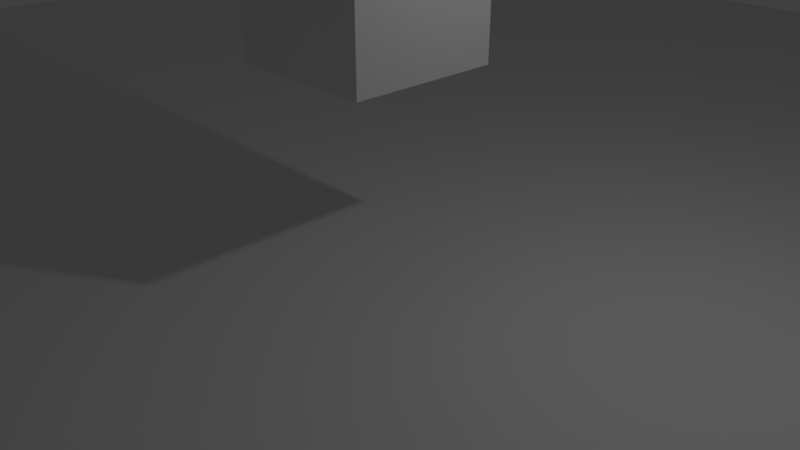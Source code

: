 # Source: GnarBossLogic.blend  (saved by Blender 2.79.0; exported with 4.5.12 LTS)
import bpy
from mathutils import Matrix  # noqa: F401  (used for matrix-valued properties, if any)

bpy.ops.wm.read_factory_settings(use_empty=True)
scene = bpy.context.scene
scene.name = 'Scene'

# ---- collections
col_collection_1 = bpy.data.collections.new('Collection 1'); scene.collection.children.link(col_collection_1)
col_collection_2 = bpy.data.collections.new('Collection 2'); scene.collection.children.link(col_collection_2)
col_collection_2.hide_render = True
col_collection_2.hide_viewport = True

# ---- images (referenced by path relative to the original .blend; pixels are not part of the script)
import os
ASSET_DIR = os.environ.get("B2B_ASSET_DIR", "")  # directory of the original .blend (textures are referenced by path, not embedded)
HERE = os.path.dirname(os.path.abspath(__file__))  # packed textures are extracted next to this script under _unpacked/

def load_image(name, relpath, width, height, colorspace="sRGB"):
    """Load a texture the original file referenced (path relative to the .blend, or extracted next to this script)."""
    p = next((c for c in (os.path.join(HERE, relpath), os.path.join(ASSET_DIR, relpath)) if relpath and os.path.exists(c)), "")
    if p:
        img = bpy.data.images.load(p, check_existing=True)
        img.name = name
    else:  # same state as the original file: an image datablock whose file is absent (Cycles renders it pink)
        img = bpy.data.images.new(name, width, height)
        img.source = "FILE"
        img.filepath = "//" + (relpath or name)
    img.colorspace_settings.name = colorspace
    return img
img_narwhal_full_body_color_uv_png_001 = load_image('narwhal_full_body_COLOR_uv.png.001', 'narwhal_full_body_COLOR_uv.png', 1024, 1024, 'sRGB')

# ---- materials (node trees are filled in below, after node groups)
mat_narwhal_face_001 = bpy.data.materials.new('narwhal_face.001')
mat_narwhal_face_001.alpha_threshold = 0.0
mat_narwhal_face_001.use_transparent_shadow = False
mat_narwhal_face_001.roughness = 0.5
mat_material_001 = bpy.data.materials.new('Material.001')
mat_material_001.alpha_threshold = 0.0
mat_material_001.use_transparent_shadow = False
mat_material_001.roughness = 0.5

# ---- material node trees
mat_narwhal_face_001.use_nodes = True; mat_narwhal_face_001.node_tree.nodes.clear()
_N = mat_narwhal_face_001.node_tree.nodes; _L = mat_narwhal_face_001.node_tree.links
n0 = _N.new('ShaderNodeOutputMaterial'); n0.name = 'Material Output'; n0.location = (300, 300)
n1 = _N.new('ShaderNodeTexImage'); n1.name = 'Image Texture'; n1.location = (-171, 361)
n1.width = 140
n1.image = img_narwhal_full_body_color_uv_png_001
n2 = _N.new('ShaderNodeBsdfDiffuse'); n2.name = 'Diffuse BSDF'; n2.location = (68, 329)
_L.new(n1.outputs[0], n2.inputs[0])
_L.new(n2.outputs[0], n0.inputs[0])
n0.is_active_output = True

# ---- world
world_world = bpy.data.worlds.new('World'); scene.world = world_world
world_world.color = (0.05088, 0.05088, 0.05088)
world_world.use_sun_shadow = False
world_world.sun_shadow_jitter_overblur = 0.0
world_world.cycles.sampling_method = 'MANUAL'

# ---- cameras
cam_camera = bpy.data.cameras.new('Camera')
cam_camera.clip_end = 100.0
cam_camera.lens = 35.0
cam_camera.sensor_width = 32.0
cam_camera.sensor_height = 18.0
cam_camera.ortho_scale = 7.314
cam_camera.dof.focus_distance = 0.0
cam_camera.dof.aperture_fstop = 128.0

# ---- lights
light_lamp = bpy.data.lights.new('Lamp', 'POINT')
light_lamp.transmission_factor = 0.0
light_lamp.cutoff_distance = 30.0
light_lamp.energy = 100.0
light_lamp.shadow_buffer_clip_start = 1.001
light_lamp.shadow_soft_size = 0.1
light_lamp.shadow_maximum_resolution = 0.006
light_lamp.use_absolute_resolution = True

# ---- meshes
me_cube = bpy.data.meshes.new('Cube')
me_cube.from_pydata([(-1.0, -1.0, -1.0), (-1.0, -1.0, 1.0), (-1.0, 1.0, -1.0), (-1.0, 1.0, 1.0), (1.0, -1.0, -1.0), (1.0, -1.0, 1.0), (1.0, 1.0, -1.0), (1.0, 1.0, 1.0)], [], [(0, 1, 3, 2), (2, 3, 7, 6), (6, 7, 5, 4), (4, 5, 1, 0), (2, 6, 4, 0), (7, 3, 1, 5)])
me_cube.use_remesh_preserve_volume = False
me_cube.use_remesh_preserve_attributes = False
me_cube.use_mirror_vertex_groups = False
me_cube.update()
me_plane = bpy.data.meshes.new('Plane')
me_plane.from_pydata([(-1.0, -1.0, 0.0), (1.0, -1.0, 0.0), (-1.0, 1.0, 0.0), (1.0, 1.0, 0.0)], [], [(0, 1, 3, 2)])
me_plane.use_remesh_preserve_volume = False
me_plane.use_remesh_preserve_attributes = False
me_plane.use_mirror_vertex_groups = False
me_plane.update()
me_plane_002 = bpy.data.meshes.new('Plane.002')
me_plane_002.from_pydata([(-2.558, -5.625, -2.285), (-1.035e-06, 17.53, 3.175), (-1.77e-06, 37.21, 5.433), (1.413e-06, -0.9574, -4.336), (-6.011e-07, -19.33, 1.845), (1.817e-07, -19.33, -0.5576), (-4.385e-07, -15.86, 1.346), (9.796e-07, -16.03, -3.006), (-3.859e-07, -13.58, 1.184), (1.19e-06, -13.8, -3.652), (-6.42e-07, -12.03, 1.97), (1.263e-06, -12.2, -3.876), (-1.079e-06, -9.587, 3.312), (1.38e-06, -9.799, -4.234), (-1.467e-06, -7.714, 4.502), (-1.646e-06, -5.658, 5.052), (1.41e-06, -5.639, -4.328), (-1.762e-06, -3.382, 5.407), (1.427e-06, -3.337, -4.381), (-1.839e-06, 0.9614, 5.643), (1.432e-06, 1.045, -4.394), (-1.629e-06, 7.554, 4.998), (1.336e-06, 6.516, -4.1), (-1.58e-06, 9.117, 4.848), (1.323e-06, 8.339, -4.06), (-1.503e-06, 10.37, 4.613), (1.186e-06, 10.36, -3.638), (-1.57e-06, 13.0, 4.819), (6.711e-07, 13.17, -2.06), (-1.345e-06, 16.13, 4.127), (7.215e-08, 16.2, -0.2214), (-1.904e-07, 17.75, 0.5844), (-4.933e-07, 18.08, 1.514), (-7.328e-07, 17.67, 2.249), (1.922e-08, 16.57, -0.05897), (-1.149e-06, 17.23, 3.525), (-6.663e-07, 17.72, 2.045), (-6.089e-08, 17.36, 0.1869), (-2.452e-07, 17.83, 0.7524), (-3.509e-07, 17.9, 1.077), (-2.935e-07, 17.82, 0.9008), (-3.2e-07, 17.85, 0.9819), (-6.751e-08, 17.55, 0.2072), (-8.49e-08, 17.67, 0.2606), (-1.359e-07, 17.74, 0.4172), (-5.256e-07, 18.05, 1.613), (-4.711e-07, 18.05, 1.446), (-2.412e-07, 17.79, 0.7402), (-2.164e-07, 17.75, 0.6641), (-3.609e-07, 17.9, 1.108), (-4.245e-07, 17.85, 1.303), (-7.856e-07, 17.71, 2.411), (-1.801e-06, -0.9709, 5.527), (-8.487e-07, 17.67, 2.605), (-0.2337, 17.49, 3.067), (-1.273, 5.827, 4.716), (-1.758e-06, 5.875, 5.395), (-0.5156, 5.86, 5.161), (-3.351, 5.394, -0.9602), (-2.555, 5.301, -2.204), (-1.836, -0.9665, -3.504), (-2.533, -0.9478, -1.953), (-0.9323, -0.9766, 5.409), (-3.408, -1.001, 0.03235), (-1.676, -0.9726, 4.779), (-3.247, -0.995, 1.098), (-2.125, -0.9695, 4.203), (-2.97, -0.9981, 2.091), (-2.452, -0.9807, 3.29), (-3.236, -0.9677, -1.026), (-0.2182, -19.33, 1.801), (-0.409, -19.33, 1.751), (-0.518, -19.33, 1.559), (-0.4529, -19.32, 0.3211), (-0.6323, -19.32, 1.056), (-0.6306, -19.32, 0.7829), (-0.6023, -19.33, 1.36), (-0.3695, -19.33, -0.3179), (-0.4465, -19.32, 0.1055), (-0.5339, -19.32, 0.3714), (-0.2358, -15.92, 1.061), (-0.4681, -15.97, 0.8765), (-0.6215, -16.0, 0.5751), (-0.7704, -16.02, -1.014), (-0.8584, -16.07, 0.2148), (-0.8486, -16.06, -0.145), (-0.7831, -16.02, 0.3938), (-0.4216, -16.04, -2.607), (-0.6121, -16.01, -1.653), (-0.8716, -16.09, -0.5682), (-0.4443, -13.64, 0.9945), (-0.7625, -13.7, 0.6749), (-0.902, -13.64, 0.4042), (-1.028, -13.83, -1.658), (-1.16, -13.81, -0.2372), (-1.147, -13.86, -0.6914), (-1.061, -13.75, -0.00806), (-0.8128, -13.86, -3.263), (-0.998, -13.82, -2.161), (-1.12, -13.85, -1.038), (-0.6126, -12.12, 1.697), (-1.023, -12.12, 1.374), (-1.167, -12.04, 0.8715), (-1.365, -12.26, -1.908), (-1.322, -12.21, -0.259), (-1.355, -12.24, -0.7341), (-1.241, -12.09, 0.3332), (-1.101, -12.29, -3.297), (-1.323, -12.28, -2.448), (-1.379, -12.25, -1.303), (-0.7587, -9.673, 2.989), (-1.15, -9.66, 2.572), (-1.55, -9.669, 2.027), (-2.113, -9.895, -1.459), (-1.861, -9.839, 0.4815), (-1.976, -9.846, -0.1897), (-1.706, -9.734, 1.318), (-1.311, -9.891, -3.462), (-1.876, -9.904, -2.453), (-2.147, -9.879, -0.9609), (-0.9344, -7.772, 4.148), (-1.458, -7.724, 3.688), (-1.762, -7.704, 3.067), (-2.557, -8.009, -1.39), (-2.242, -7.909, 1.191), (-2.477, -7.916, 0.4003), (-1.967, -7.78, 2.205), (-1.461, -7.978, -3.386), (-2.156, -8.105, -2.541), (-2.703, -7.948, -0.5292), (-0.9377, -5.664, 4.834), (-1.63, -5.623, 4.294), (-2.061, -5.597, 3.68), (-3.0, -5.61, -1.229), (-2.599, -5.636, 1.645), (-2.878, -5.616, 0.7943), (-2.296, -5.609, 2.756), (-1.684, -5.639, -3.335), (-3.089, -5.61, -0.1696), (-1.088, -3.395, 5.331), (-1.712, -3.367, 4.65), (-2.214, -3.348, 4.056), (-3.088, -3.348, -1.129), (-2.952, -3.372, 1.929), (-3.202, -3.352, 0.9685), (-2.511, -3.355, 3.125), (-1.746, -3.351, -3.675), (-2.53, -3.362, -2.102), (-3.322, -3.349, -0.05797), (-0.8083, 0.952, 5.499), (-1.516, 0.9502, 4.947), (-1.898, 0.9551, 4.396), (-3.276, 1.048, -1.135), (-2.874, 0.9945, 2.322), (-3.196, 1.012, 1.347), (-2.258, 0.9657, 3.503), (-1.84, 1.07, -3.353), (-2.611, 1.06, -2.329), (-3.481, 1.019, 0.2619), (-0.3979, 7.517, 4.67), (-1.074, 7.541, 4.317), (-1.983, 7.545, 3.807), (-3.114, 7.069, -1.01), (-3.112, 7.383, 2.013), (-3.285, 7.299, 1.112), (-2.396, 7.467, 3.02), (-1.429, 6.614, -3.462), (-2.301, 6.869, -2.3), (-3.383, 7.161, -0.04277), (-0.3014, 9.093, 4.542), (-1.182, 9.063, 4.196), (-2.095, 9.02, 3.698), (-3.263, 8.611, -1.222), (-3.115, 8.874, 1.945), (-3.292, 8.804, 1.134), (-2.543, 8.956, 2.927), (-0.9749, 8.392, -3.504), (-2.574, 8.505, -2.441), (-3.437, 8.716, 0.1452), (-0.2826, 10.37, 4.568), (-1.105, 10.36, 4.26), (-1.949, 10.36, 3.809), (-3.049, 10.36, -0.5447), (-2.741, 10.37, 2.173), (-2.88, 10.37, 1.414), (-2.32, 10.37, 3.093), (-1.626, 10.37, -2.682), (-2.746, 10.37, -1.311), (-3.108, 10.37, 0.5407), (-0.2481, 13.01, 4.624), (-0.9355, 13.03, 4.364), (-1.558, 13.06, 3.997), (-2.569, 13.23, 1.146), (-2.292, 13.15, 2.712), (-2.531, 13.19, 2.192), (-2.02, 13.11, 3.355), (-1.45, 13.3, -0.9102), (-2.469, 13.27, 0.244), (-2.641, 13.21, 1.807), (-0.6718, 16.12, 3.975), (-0.9389, 16.09, 3.964), (-1.237, 16.04, 3.694), (-1.678, 15.82, 1.04), (-1.111, 15.88, 0.3867), (-1.638, 15.76, 2.399), (-0.5334, 17.81, 1.085), (-0.4678, 17.8, 0.9883), (-0.5277, 17.78, 1.107), (-0.6106, 17.61, 0.889), (-0.6294, 17.61, 0.8835), (-0.5521, 17.71, 0.9427), (-0.2458, 17.65, 2.719), (-1.013, 17.49, 1.203), (-1.571, 16.36, 1.567), (-1.263, 17.19, 1.504), (-1.555, 16.63, 1.626), (-0.6824, 17.61, 1.03), (-0.7051, 17.61, 1.037), (-0.6257, 17.68, 0.9823), (-1.665, 15.74, 2.131), (-1.302, 16.96, 1.571), (-1.134, 17.43, 1.304), (-0.8658, 17.51, 1.095), (-1.166, 17.18, 2.211), (-1.159, 17.14, 2.177), (-0.6402, 16.12, -0.1022), (-1.524, 16.54, 2.49), (-1.46, 16.67, 2.869), (-1.397, 17.04, 2.424), (-1.485, 16.88, 2.284), (-1.259, 17.21, 2.152), (-1.258, 17.25, 2.191), (-1.022, 17.28, 2.127), (-1.021, 17.28, 2.12), (-1.119, 17.26, 2.138), (-1.127, 17.26, 2.123), (-0.5571, 17.68, 2.134), (-1.153, 17.11, 2.148), (-1.175, 17.22, 2.252), (-1.169, 17.1, 2.054), (-0.8054, 17.61, 2.355), (-1.043, 17.41, 2.379), (-1.127, 17.32, 1.836), (-0.7512, 17.61, 1.799), (-0.5876, 17.67, 1.964), (-0.656, 17.75, 2.3), (-0.6803, 17.55, 0.6307), (-0.8938, 17.43, 0.8191), (-1.056, 17.42, 1.028), (-0.871, 17.57, 1.311), (-0.4216, 18.05, 1.501), (-0.5637, 17.78, 1.466), (-0.614, 17.62, 1.35), (-0.4482, 17.63, 2.232), (-0.6703, 17.56, 2.093), (-0.618, 17.64, 2.093), (-0.384, 17.65, 2.246), (-0.7265, 16.52, 0.007905), (-1.501, 15.95, 3.225), (-1.576, 15.84, 2.771), (-1.639, 15.75, 1.68), (-1.599, 16.39, 1.953), (-1.577, 16.44, 2.18), (-1.535, 16.89, 2.164), (-1.224, 16.83, 3.312), (-0.9727, 17.09, 3.477), (-0.5782, 17.21, 3.507), (-0.3023, 17.59, 2.897), (-1.207, 17.17, 2.673), (-1.016, 17.41, 2.74), (-0.7264, 17.52, 2.807), (-0.795, 17.06, 0.3534), (-1.084, 16.53, 0.6286), (-1.55, 16.51, 1.067), (-1.568, 16.81, 1.991), (-1.021, 17.28, 2.115), (-1.261, 17.17, 2.12), (-1.135, 17.25, 2.102), (-0.7413, 17.56, 1.007), (-0.6535, 17.69, 1.059), (-0.5131, 17.73, 0.7766), (-0.4404, 17.87, 1.102), (-0.5323, 17.77, 0.9897), (-0.649, 17.65, 0.974), (-0.4552, 17.77, 0.9113), (-0.4033, 17.83, 0.9868), (-1.094, 16.35, 0.4801), (-1.543, 16.34, 1.038), (-0.8453, 17.27, 0.3385), (-1.116, 16.68, 0.6886), (-1.3, 16.72, 1.071), (-0.8177, 17.43, 0.4122), (-0.9906, 17.01, 0.6838), (-1.229, 17.04, 1.053), (-0.7463, 17.53, 0.5086), (-0.9487, 17.34, 0.766), (-1.165, 17.33, 1.045), (-1.015, 17.49, 1.432), (-0.7824, 17.51, 2.214), (-0.9313, 17.42, 2.215), (-1.023, 17.28, 2.135), (-1.018, 17.29, 2.095), (-0.6582, 17.57, 2.049), (-0.6871, 17.55, 2.13), (-0.7952, 17.49, 1.973), (-0.9419, 17.39, 1.995), (-0.7854, 17.57, 2.452), (-0.7711, 17.54, 2.244), (-1.084, 17.46, 2.387), (-0.9656, 17.43, 2.258), (-1.256, 17.32, 2.288), (-1.103, 17.28, 2.155), (-1.274, 17.17, 2.01), (-1.135, 17.27, 2.062), (-1.203, 17.38, 1.618), (-0.9989, 17.42, 1.914), (-0.6414, 17.57, 1.668), (-0.7937, 17.56, 1.931), (-0.6491, 17.59, 2.206), (-0.6304, 17.61, 2.03), (-0.4828, 17.63, 2.419), (-0.3778, 17.69, 2.416), (-0.4373, 17.59, 2.02), (-0.3883, 17.66, 2.029), (-0.5119, 17.71, 1.632), (-0.5444, 17.77, 1.377), (-0.6198, 17.59, 1.553), (-0.4154, 17.99, 1.601), (-0.4228, 17.99, 1.434), (-0.5199, 17.73, 0.7607), (-0.6092, 17.58, 0.7164), (-0.8329, 17.5, 0.8889), (-0.7705, 17.55, 1.012), (-0.9248, 17.48, 1.015), (-0.7928, 17.61, 1.233), (-0.6564, 17.7, 1.078), (-0.6026, 17.65, 1.294), (-0.4507, 17.87, 1.115), (-0.4004, 17.81, 1.295), (-6.156e-07, -19.9, 1.889), (-0.5614, -19.89, 0.389), (-0.4748, -19.9, 0.05079), (-0.3892, -19.89, -0.289), (-0.6363, -19.9, 1.371), (-0.9021, -19.96, 0.7535), (-0.8732, -19.98, 1.045), (-0.503, -19.89, 0.2861), (-0.5461, -19.9, 1.584), (-0.4295, -19.9, 1.79), (-0.1593, -19.91, 1.843), (7.512e-07, -17.73, -2.306), (-0.4119, -17.74, -1.821), (-0.5121, -17.74, -0.9484), (-0.541, -17.73, -0.6771), (-0.6185, -17.73, -0.1779), (-0.6974, -17.72, 0.3352), (-0.6242, -17.71, 0.8099), (-0.5866, -17.71, 1.064), (-0.4922, -17.7, 1.295), (-0.4037, -17.69, 1.404), (-0.2859, -17.69, 1.561), (-5.444e-07, -17.69, 1.671), (1.69e-07, -19.89, -0.5187), (-1.928, -21.01, 1.048), (3.778e-07, -18.78, -1.159), (-0.3202, -18.8, -0.8289), (-0.4097, -18.8, -0.2396), (-0.4249, -18.8, 0.06125), (-0.5086, -18.81, 0.2003), (-0.5949, -18.81, 0.6677), (-0.4983, -18.95, 1.007), (-0.5344, -18.8, 1.326), (-0.4421, -18.82, 1.547), (-0.3353, -18.82, 1.724), (-0.2249, -18.81, 1.811), (-6.117e-07, -18.8, 1.877), (-6.108e-07, -21.0, 1.875), (-0.9267, -21.0, 0.8784), (-0.4599, -21.01, 0.7131), (-1.976, -21.03, 1.53), (-2.845, -21.0, 1.231), (-2.85, -21.0, 1.394), (-1.276, -21.05, 0.9964), (-1.191, -21.1, 1.647), (-0.7012, -20.98, 1.755), (-0.2196, -21.04, 1.872), (-1.932e-07, -21.0, 0.5929), (-1.284, -20.55, 1.508), (-1.766, -20.53, 1.204), (-6.404e-07, -20.55, 1.965), (-0.2204, -20.55, 1.836), (-1.183, -20.54, 0.8639), (-1.02, -20.54, 0.8106), (-0.8799, -20.54, 0.6887), (-1.781, -20.54, 1.053), (-0.5136, -20.55, 0.5215), (-1.283e-07, -20.54, 0.3936), (-0.678, -20.55, 1.714), (-0.8303, -20.55, 1.645), (-3.245, -21.77, 1.145), (-5.837e-07, -21.78, 1.791), (-1.478, -21.77, 0.7799), (-0.9125, -21.76, 0.7233), (-3.202, -21.8, 1.69), (-4.592, -21.76, 1.348), (-4.679, -21.8, 1.883), (-2.344, -21.77, 1.035), (-1.868, -21.87, 1.673), (-0.9051, -21.77, 1.713), (-0.3375, -21.76, 1.779), (-1.614e-07, -21.77, 0.4954), (-4.645, -22.85, 1.68), (-3.13e-07, -23.1, 0.9606), (-2.253, -22.89, 0.8746), (-1.049, -22.71, 0.4252), (-4.363, -23.02, 1.775), (-5.874, -22.98, 1.76), (-5.848, -23.11, 2.062), (-3.463, -22.9, 1.37), (-3.015, -23.12, 1.477), (-1.285, -23.09, 1.186), (-0.3457, -23.09, 1.055), (-2.657e-07, -23.02, 0.8154), (-3.105, 5.639, 2.269), (-3.095, 7.961, -2.341), (-3.596, 5.063, -2.778), (-3.517, 7.789, -1.868), (-3.389, 6.108, -1.89), (-4.281, 4.726, -3.038), (-4.631, 4.928, -2.869), (-4.27, 6.51, -2.921), (-4.59, 6.69, -2.667), (-3.384, 5.568, 1.334), (-2.379, 5.724, 3.356), (-3.604, 5.485, 0.2176), (1.349e-06, 5.165, -4.141), (-1.666, 5.222, -3.301), (-1.957, 5.787, 4.192), (1.354e-06, -7.859, -4.155), (-1.934, 14.5, 2.742), (-1.457e-06, 14.56, 4.473), (-1.76, 14.53, 3.29), (-1.397, 14.55, 3.846), (-2.085, 14.47, 2.296), (-0.3201, 14.64, -1.081), (-0.4599, 14.57, 4.3), (-2.153, 14.47, 1.969), (-1.28, 14.59, -0.2617), (-2.074, 14.55, 0.6421), (-0.9372, 14.56, 4.164), (-2.104, 14.49, 1.413), (-4.517, -23.86, 1.334), (-3.476e-07, -23.9, 1.067), (-2.63, -23.88, 1.053), (-0.4689, -23.91, 0.8411), (-4.147, -23.88, 1.445), (-5.454, -23.87, 1.226), (-5.891, -24.08, 1.686), (-3.593, -23.86, 1.261), (-3.061, -23.89, 1.404), (-1.457, -23.89, 1.186), (-0.2407, -23.98, 1.033), (-3.242e-07, -23.8, 0.9948), (-3.7, -25.34, 1.306), (-2.527, -25.44, 1.132), (-1.797, -25.05, 1.009), (-3.47, -25.36, 1.375), (-4.282, -25.05, 1.239), (-4.288, -25.05, 1.426), (-3.125, -25.44, 1.261), (-2.988, -25.45, 1.35), (-2.287, -25.45, 1.308), (-1.405, -25.04, 1.334)], [], [(267, 54, 266, 270), (0, 133, 123, 128), (127, 137, 0, 128), (142, 133, 0, 147), (0, 137, 146, 147), (53, 1, 54, 267, 211), (54, 1, 2), (267, 54, 2), (211, 267, 2), (53, 211, 2), (53, 2, 1), (164, 163, 423, 432), (161, 160, 55, 437), (168, 164, 432, 434), (165, 161, 437, 433), (166, 167, 59, 436), (160, 159, 57, 55), (22, 166, 436, 435), (167, 162, 58, 59), (158, 154, 65, 63), (151, 150, 64, 66), (154, 153, 67, 65), (364, 365, 77, 5), (365, 366, 78, 77), (367, 73, 78, 366), (368, 79, 73, 367), (368, 369, 75, 79), (369, 370, 74, 75), (370, 371, 76, 74), (371, 372, 72, 76), (372, 373, 71, 72), (373, 374, 70, 71), (374, 375, 4, 70), (150, 149, 62, 64), (159, 21, 56, 57), (186, 187, 177, 176), (155, 151, 66, 68), (153, 155, 68, 67), (149, 19, 52, 62), (152, 158, 63, 69), (20, 156, 60, 3), (74, 76, 343, 345), (78, 73, 346, 341), (77, 78, 341, 342), (71, 70, 349, 348), (79, 75, 344, 340), (76, 72, 347, 343), (98, 93, 83, 88), (90, 8, 6, 80), (93, 99, 89, 83), (94, 96, 86, 84), (95, 94, 84, 85), (92, 91, 81, 82), (99, 95, 85, 89), (96, 92, 82, 86), (97, 98, 88, 87), (91, 90, 80, 81), (9, 97, 87, 7), (107, 108, 98, 97), (101, 100, 90, 91), (11, 107, 97, 9), (108, 103, 93, 98), (100, 10, 8, 90), (103, 109, 99, 93), (104, 106, 96, 94), (105, 104, 94, 95), (102, 101, 91, 92), (109, 105, 95, 99), (106, 102, 92, 96), (114, 116, 106, 104), (115, 114, 104, 105), (112, 111, 101, 102), (119, 115, 105, 109), (116, 112, 102, 106), (117, 118, 108, 107), (111, 110, 100, 101), (13, 117, 107, 11), (118, 113, 103, 108), (110, 12, 10, 100), (113, 119, 109, 103), (128, 123, 113, 118), (120, 14, 12, 110), (123, 129, 119, 113), (124, 126, 116, 114), (125, 124, 114, 115), (122, 121, 111, 112), (129, 125, 115, 119), (126, 122, 112, 116), (127, 128, 118, 117), (121, 120, 110, 111), (134, 136, 126, 124), (135, 134, 124, 125), (132, 131, 121, 122), (138, 135, 125, 129), (136, 132, 122, 126), (131, 130, 120, 121), (130, 15, 14, 120), (133, 138, 129, 123), (18, 146, 137, 16), (139, 17, 15, 130), (142, 148, 138, 133), (143, 145, 136, 134), (144, 143, 134, 135), (141, 140, 131, 132), (148, 144, 135, 138), (145, 141, 132, 136), (140, 139, 130, 131), (68, 66, 141, 145), (60, 61, 147, 146), (64, 62, 139, 140), (3, 60, 146, 18), (61, 69, 142, 147), (62, 52, 17, 139), (69, 63, 148, 142), (67, 68, 145, 143), (65, 67, 143, 144), (66, 64, 140, 141), (63, 65, 144, 148), (58, 434, 158, 152), (423, 433, 155, 153), (432, 423, 153, 154), (437, 55, 150, 151), (434, 432, 154, 158), (433, 437, 151, 155), (436, 59, 157, 156), (55, 57, 149, 150), (435, 436, 156, 20), (59, 58, 152, 157), (57, 56, 19, 149), (24, 176, 166, 22), (156, 157, 61, 60), (169, 23, 21, 159), (172, 178, 168, 162), (173, 175, 165, 163), (174, 173, 163, 164), (171, 170, 160, 161), (178, 174, 164, 168), (175, 171, 161, 165), (176, 177, 167, 166), (170, 169, 159, 160), (180, 179, 169, 170), (26, 186, 176, 24), (187, 182, 172, 177), (179, 25, 23, 169), (182, 188, 178, 172), (183, 185, 175, 173), (184, 183, 173, 174), (181, 180, 170, 171), (188, 184, 174, 178), (185, 181, 171, 175), (157, 152, 69, 61), (28, 196, 186, 26), (197, 192, 182, 187), (192, 198, 188, 182), (193, 195, 185, 183), (198, 194, 184, 188), (189, 27, 25, 179), (191, 190, 180, 181), (195, 191, 181, 185), (190, 189, 179, 180), (196, 197, 187, 186), (194, 193, 183, 184), (444, 447, 196, 28), (439, 441, 195, 193), (443, 439, 193, 194), (450, 446, 198, 192), (442, 449, 190, 191), (441, 442, 191, 195), (447, 448, 197, 196), (448, 450, 192, 197), (445, 440, 27, 189), (449, 445, 189, 190), (28, 30, 225, 444), (446, 443, 194, 198), (227, 264, 201, 258), (205, 206, 285, 281), (279, 205, 207, 335), (279, 282, 206, 205), (332, 333, 331, 209), (329, 209, 331, 330), (209, 208, 278, 332), (210, 283, 278, 208), (211, 321, 51, 53), (320, 321, 211, 267), (335, 334, 222, 217), (296, 221, 214, 293), (249, 212, 222, 334), (287, 273, 215, 213), (279, 335, 217, 216), (282, 279, 216, 218), (290, 220, 215, 273), (314, 312, 220, 214), (297, 221, 212, 249), (233, 232, 234, 235), (275, 233, 235, 277), (224, 235, 234, 223), (237, 277, 235, 224), (230, 231, 228, 229), (276, 230, 229, 263), (226, 229, 228, 227), (262, 263, 229, 226), (213, 261, 219, 260), (286, 287, 202, 203), (230, 224, 223, 231), (276, 237, 224, 230), (322, 253, 236, 244), (322, 244, 243, 316), (316, 243, 242, 314), (314, 242, 239, 312), (310, 238, 241, 308), (320, 306, 240, 245), (231, 223, 238, 310), (312, 239, 237, 276), (308, 241, 240, 306), (255, 236, 245, 318), (253, 256, 321, 320), (236, 253, 320, 245), (336, 252, 249, 334), (328, 46, 32, 250), (333, 248, 247, 331), (331, 247, 246, 330), (328, 250, 251, 325), (221, 296, 248, 212), (294, 44, 31, 246), (324, 326, 252, 251), (256, 323, 36, 33), (51, 321, 256, 33), (303, 254, 255, 318), (34, 257, 225, 30), (287, 213, 260, 202), (37, 271, 257, 34), (265, 266, 199, 200), (262, 226, 259, 204), (274, 263, 262, 261), (227, 228, 268, 264), (263, 274, 312, 276), (231, 310, 268, 228), (264, 265, 200, 201), (199, 266, 35, 29), (226, 227, 258, 259), (54, 1, 35, 266), (257, 286, 203, 225), (269, 270, 266, 265), (268, 269, 265, 264), (323, 327, 45, 36), (241, 309, 307, 240), (310, 308, 269, 268), (306, 320, 267, 270), (308, 306, 270, 269), (251, 252, 336, 325), (214, 220, 290, 293), (220, 312, 274, 215), (288, 289, 272, 271), (42, 288, 271, 37), (289, 290, 273, 272), (239, 313, 277, 237), (223, 234, 311, 238), (301, 275, 277, 313), (338, 50, 46, 328), (336, 338, 328, 325), (329, 47, 38, 280), (207, 205, 281, 337), (218, 216, 278, 283), (280, 284, 210, 208), (329, 280, 208, 209), (216, 217, 332, 278), (280, 38, 40, 284), (49, 337, 281, 39), (272, 273, 287, 286), (261, 262, 204, 219), (272, 286, 257, 271), (213, 215, 274, 261), (292, 293, 290, 289), (43, 291, 288, 42), (291, 292, 289, 288), (294, 295, 292, 291), (295, 296, 293, 292), (44, 294, 291, 43), (314, 297, 326, 316), (246, 31, 48, 330), (212, 248, 333, 222), (250, 327, 324, 251), (247, 295, 294, 246), (248, 296, 295, 247), (324, 322, 316, 326), (317, 319, 302, 304), (307, 309, 299, 298), (318, 307, 298, 303), (313, 315, 305, 301), (309, 311, 300, 299), (315, 317, 304, 305), (245, 240, 307, 318), (221, 297, 314, 214), (319, 255, 254, 302), (238, 311, 309, 241), (232, 300, 311, 234), (242, 315, 313, 239), (243, 317, 315, 242), (244, 319, 317, 243), (244, 236, 255, 319), (322, 323, 256, 253), (324, 327, 323, 322), (250, 32, 45, 327), (338, 337, 49, 50), (252, 326, 297, 249), (329, 330, 48, 47), (217, 222, 333, 332), (207, 336, 334, 335), (337, 338, 336, 207), (39, 281, 285, 41), (70, 4, 339, 349), (73, 79, 340, 346), (75, 74, 345, 344), (72, 71, 348, 347), (5, 77, 342, 362), (80, 6, 361, 360), (81, 80, 360, 359), (82, 81, 359, 358), (86, 82, 358, 357), (84, 86, 357, 356), (85, 84, 356, 355), (89, 85, 355, 354), (89, 354, 353, 83), (83, 353, 352, 88), (87, 88, 352, 351), (7, 87, 351, 350), (360, 361, 375, 374), (359, 360, 374, 373), (358, 359, 373, 372), (357, 358, 372, 371), (356, 357, 371, 370), (355, 356, 370, 369), (354, 355, 369, 368), (354, 368, 367, 353), (353, 367, 366, 352), (351, 352, 366, 365), (350, 351, 365, 364), (388, 387, 379, 381), (390, 389, 376, 385), (392, 391, 363, 382), (393, 392, 382, 377), (391, 394, 380, 363), (396, 395, 378, 386), (398, 397, 384, 383), (394, 388, 381, 380), (387, 398, 383, 379), (395, 393, 377, 378), (397, 390, 385, 384), (348, 349, 390, 397), (342, 341, 393, 395), (343, 347, 398, 387), (344, 345, 388, 394), (347, 348, 397, 398), (362, 342, 395, 396), (340, 344, 394, 391), (341, 346, 392, 393), (346, 340, 391, 392), (349, 339, 389, 390), (345, 343, 387, 388), (384, 385, 409, 408), (378, 377, 401, 402), (382, 363, 399, 406), (363, 380, 404, 399), (379, 383, 407, 403), (383, 384, 408, 407), (377, 382, 406, 401), (380, 381, 405, 404), (385, 376, 400, 409), (381, 379, 403, 405), (386, 378, 402, 410), (410, 402, 414, 422), (401, 406, 418, 413), (404, 405, 417, 416), (405, 403, 415, 417), (409, 400, 412, 421), (399, 404, 416, 411), (408, 409, 421, 420), (402, 401, 413, 414), (403, 407, 419, 415), (406, 399, 411, 418), (407, 408, 420, 419), (172, 162, 427, 426), (162, 167, 425, 427), (167, 177, 424, 425), (177, 172, 426, 424), (424, 426, 431, 430), (425, 424, 430, 428), (427, 425, 428, 429), (430, 431, 429, 428), (426, 427, 429, 431), (163, 165, 433, 423), (162, 168, 434, 58), (127, 117, 13, 438), (137, 127, 438, 16), (219, 204, 443, 446), (200, 199, 445, 449), (199, 29, 440, 445), (202, 260, 450, 448), (203, 202, 448, 447), (258, 201, 442, 441), (201, 200, 449, 442), (260, 219, 446, 450), (204, 259, 439, 443), (259, 258, 441, 439), (225, 203, 447, 444), (418, 411, 451, 458), (419, 420, 460, 459), (422, 414, 454, 462), (413, 418, 458, 453), (416, 417, 457, 456), (417, 415, 455, 457), (421, 412, 452, 461), (411, 416, 456, 451), (420, 421, 461, 460), (414, 413, 453, 454), (415, 419, 459, 455), (453, 458, 469, 464), (456, 457, 468, 467), (457, 455, 466, 468), (451, 456, 467, 463), (460, 461, 472, 471), (454, 453, 464, 465), (455, 459, 470, 466), (458, 451, 463, 469), (459, 460, 471, 470), (454, 461, 452, 462), (454, 465, 472, 461), (464, 471, 472, 465), (470, 471, 464, 469), (466, 470, 469, 463), (467, 468, 466, 463)])
me_plane_002.polygons.foreach_set('use_smooth', [0, 1, 1, 1, 1, 0, 0, 0, 0, 0, 0, 1, 1, 1, 1, 1, 1, 1, 1, 1, 1, 1, 1, 1, 1, 1, 1, 1, 1, 1, 1, 1, 1, 1, 1, 1, 1, 1, 1, 1, 1, 1, 1, 1, 1, 1, 1, 1, 1, 1, 1, 1, 1, 1, 1, 1, 1, 1, 1, 1, 1, 1, 1, 1, 1, 1, 1, 1, 1, 1, 1, 1, 1, 1, 1, 1, 1, 1, 1, 1, 1, 1, 1, 1, 1, 1, 1, 1, 1, 1, 1, 1, 1, 1, 1, 1, 1, 1, 1, 1, 1, 1, 1, 1, 1, 1, 1, 1, 1, 1, 1, 1, 1, 1, 1, 1, 1, 1, 1, 1, 1, 1, 1, 1, 1, 1, 1, 1, 1, 1, 1, 1, 1, 1, 1, 1, 1, 1, 1, 1, 1, 1, 1, 1, 1, 1, 1, 1, 1, 1, 1, 1, 1, 1, 1, 1, 1, 1, 1, 1, 1, 1, 1, 1, 1, 1, 1, 1, 1, 1, 1, 1, 1, 1, 1, 1, 1, 1, 1, 1, 1, 1, 1, 1, 1, 1, 1, 1, 1, 1, 1, 1, 1, 1, 1, 1, 1, 1, 1, 1, 1, 1, 1, 1, 1, 1, 1, 1, 1, 1, 1, 1, 1, 1, 1, 1, 1, 1, 1, 1, 1, 1, 1, 1, 1, 1, 1, 1, 1, 1, 1, 1, 1, 1, 1, 1, 1, 1, 1, 1, 0, 1, 1, 1, 1, 1, 1, 1, 1, 1, 1, 1, 1, 1, 1, 1, 1, 1, 1, 1, 1, 1, 1, 1, 1, 1, 1, 1, 1, 1, 1, 1, 1, 1, 1, 1, 1, 1, 1, 1, 1, 1, 1, 1, 1, 1, 1, 1, 1, 1, 1, 1, 1, 1, 1, 1, 1, 1, 1, 1, 1, 1, 1, 1, 1, 1, 1, 1, 1, 1, 1, 1, 1, 1, 1, 1, 1, 1, 1, 1, 1, 1, 1, 1, 1, 1, 1, 1, 1, 1, 1, 1, 1, 1, 1, 1, 1, 1, 1, 1, 1, 1, 1, 1, 1, 1, 1, 1, 1, 1, 1, 1, 1, 1, 1, 1, 1, 1, 1, 1, 1, 1, 1, 1, 1, 1, 1, 1, 1, 1, 1, 1, 1, 1, 1, 1, 1, 1, 1, 1, 1, 1, 1, 1, 1, 1, 1, 1, 1, 1, 1, 1, 1, 1, 1, 1, 1, 1, 1, 1, 1, 1, 1, 1, 1, 1, 1, 1, 1, 1, 1, 1, 1, 1, 1, 1, 1, 1, 1, 1, 1, 1, 1, 1, 1, 1, 1, 1, 1, 1, 1])
_uv = me_plane_002.uv_layers.new(name='face_uv')
_uv.uv.foreach_set('vector', [0.4209, 0.00367, 0.4279, 0.003359, 0.4381, 0.03136, 0.4044, 0.01786, 0.1793, 0.4581, 0.2275, 0.4399, 0.2366, 0.492, 0.1825, 0.5153, 0.1173, 0.5375, 0.1078, 0.4814, 0.1793, 0.4581, 0.1825, 0.5153, 0.2045, 0.4043, 0.2275, 0.4399, 0.1793, 0.4581, 0.1566, 0.4207, 0.1793, 0.4581, 0.1078, 0.4814, 0.09245, 0.4394, 0.1566, 0.4207, 0.8786, 0.8382, 0.8786, 0.8815, 0.8605, 0.8689, 0.8515, 0.8595, 0.86, 0.8431, 0.8617, 0.7578, 0.8426, 0.7463, 0.911, -0.001237, 0.8749, 0.7599, 0.8617, 0.7578, 0.911, -0.001237, 0.8917, 0.7681, 0.8749, 0.7599, 0.911, -0.001237, 0.911, 0.7707, 0.8917, 0.7681, 0.911, -0.001237, 0.9694, 0.02361, 0.9694, 0.7967, 0.9316, 0.04582, 0.2816, 0.2779, 0.314, 0.2649, 0.3188, 0.2862, 0.2841, 0.2986, 0.3963, 0.2335, 0.4428, 0.2213, 0.4418, 0.2474, 0.4041, 0.2577, 0.2404, 0.2938, 0.2816, 0.2779, 0.2841, 0.2986, 0.2442, 0.314, 0.3609, 0.2471, 0.3963, 0.2335, 0.4041, 0.2577, 0.3676, 0.27, 0.09125, 0.3247, 0.1457, 0.3125, 0.1469, 0.3341, 0.09454, 0.3439, 0.4428, 0.2213, 0.486, 0.2106, 0.4884, 0.2351, 0.4418, 0.2474, 0.008961, 0.3193, 0.09125, 0.3247, 0.09454, 0.3439, 0.005224, 0.3484, 0.1457, 0.3125, 0.2032, 0.3028, 0.2013, 0.3249, 0.1469, 0.3341, 0.248, 0.3343, 0.2866, 0.3193, 0.2848, 0.3489, 0.2468, 0.3634, 0.4118, 0.2819, 0.4409, 0.2734, 0.4374, 0.2952, 0.4055, 0.3053, 0.2866, 0.3193, 0.3235, 0.3075, 0.3216, 0.3361, 0.2848, 0.3489, 0.2187, 0.8301, 0.2726, 0.788, 0.3018, 0.8081, 0.247, 0.8547, 0.2726, 0.788, 0.3139, 0.7779, 0.3446, 0.8007, 0.3018, 0.8081, 0.337, 0.7716, 0.3613, 0.7967, 0.3446, 0.8007, 0.3139, 0.7779, 0.3528, 0.7696, 0.3754, 0.7945, 0.3613, 0.7967, 0.337, 0.7716, 0.3528, 0.7696, 0.3739, 0.7652, 0.3946, 0.7891, 0.3754, 0.7945, 0.3739, 0.7652, 0.3927, 0.7618, 0.4138, 0.7849, 0.3946, 0.7891, 0.3927, 0.7618, 0.4102, 0.7532, 0.4298, 0.7744, 0.4138, 0.7849, 0.4102, 0.7532, 0.4356, 0.7424, 0.4524, 0.7618, 0.4298, 0.7744, 0.4356, 0.7424, 0.4637, 0.7326, 0.4775, 0.7507, 0.4524, 0.7618, 0.4637, 0.7326, 0.4947, 0.7242, 0.5052, 0.7423, 0.4775, 0.7507, 0.4947, 0.7242, 0.5255, 0.7163, 0.5338, 0.7339, 0.5052, 0.7423, 0.4409, 0.2734, 0.4907, 0.2596, 0.4845, 0.2831, 0.4374, 0.2952, 0.486, 0.2106, 0.5087, 0.2028, 0.5145, 0.2264, 0.4884, 0.2351, 0.1383, 0.2307, 0.2054, 0.2299, 0.1622, 0.2718, 0.08788, 0.264, 0.3742, 0.2929, 0.4118, 0.2819, 0.4055, 0.3053, 0.3692, 0.3174, 0.3235, 0.3075, 0.3742, 0.2929, 0.3692, 0.3174, 0.3216, 0.3361, 0.4907, 0.2596, 0.5202, 0.2501, 0.5251, 0.2733, 0.4845, 0.2831, 0.1994, 0.3471, 0.248, 0.3343, 0.2468, 0.3634, 0.205, 0.3728, 0.001487, 0.3776, 0.09782, 0.3631, 0.1051, 0.3933, 0.0001611, 0.4067, 0.4138, 0.7849, 0.4298, 0.7744, 0.4298, 0.7744, 0.4138, 0.7849, 0.3446, 0.8007, 0.3613, 0.7967, 0.3613, 0.7967, 0.3446, 0.8007, 0.3018, 0.8081, 0.3446, 0.8007, 0.3446, 0.8007, 0.3018, 0.8081, 0.4775, 0.7507, 0.5052, 0.7423, 0.5052, 0.7423, 0.4775, 0.7507, 0.3754, 0.7945, 0.3946, 0.7891, 0.3946, 0.7891, 0.3754, 0.7945, 0.4298, 0.7744, 0.4524, 0.7618, 0.4524, 0.7618, 0.4298, 0.7744, 0.2068, 0.6548, 0.2413, 0.6499, 0.2643, 0.6964, 0.2216, 0.7097, 0.4509, 0.618, 0.4969, 0.6181, 0.5006, 0.6633, 0.4633, 0.6698, 0.2413, 0.6499, 0.2587, 0.6464, 0.2849, 0.6949, 0.2643, 0.6964, 0.3124, 0.6322, 0.3348, 0.6291, 0.3513, 0.6897, 0.3294, 0.6926, 0.2869, 0.6399, 0.3124, 0.6322, 0.3294, 0.6926, 0.3118, 0.6935, 0.3728, 0.6209, 0.4008, 0.6196, 0.4223, 0.6784, 0.3855, 0.6845, 0.2587, 0.6464, 0.2869, 0.6399, 0.3118, 0.6935, 0.2849, 0.6949, 0.3348, 0.6291, 0.3728, 0.6209, 0.3855, 0.6845, 0.3513, 0.6897, 0.1765, 0.6691, 0.2068, 0.6548, 0.2216, 0.7097, 0.1849, 0.7277, 0.4008, 0.6196, 0.4509, 0.618, 0.4633, 0.6698, 0.4223, 0.6784, 0.09501, 0.7146, 0.1765, 0.6691, 0.1849, 0.7277, 0.1337, 0.7564, 0.1583, 0.6379, 0.2082, 0.619, 0.2068, 0.6548, 0.1765, 0.6691, 0.4215, 0.5627, 0.4546, 0.5643, 0.4509, 0.618, 0.4008, 0.6196, 0.07269, 0.6781, 0.1583, 0.6379, 0.1765, 0.6691, 0.09501, 0.7146, 0.2082, 0.619, 0.2503, 0.6083, 0.2413, 0.6499, 0.2068, 0.6548, 0.4546, 0.5643, 0.5093, 0.5698, 0.4969, 0.6181, 0.4509, 0.618, 0.2503, 0.6083, 0.2703, 0.6024, 0.2587, 0.6464, 0.2413, 0.6499, 0.328, 0.5878, 0.3614, 0.5766, 0.3348, 0.6291, 0.3124, 0.6322, 0.302, 0.5952, 0.328, 0.5878, 0.3124, 0.6322, 0.2869, 0.6399, 0.3892, 0.5662, 0.4215, 0.5627, 0.4008, 0.6196, 0.3728, 0.6209, 0.2703, 0.6024, 0.302, 0.5952, 0.2869, 0.6399, 0.2587, 0.6464, 0.3614, 0.5766, 0.3892, 0.5662, 0.3728, 0.6209, 0.3348, 0.6291, 0.3436, 0.5245, 0.3785, 0.5099, 0.3614, 0.5766, 0.328, 0.5878, 0.3144, 0.5335, 0.3436, 0.5245, 0.328, 0.5878, 0.302, 0.5952, 0.4067, 0.4986, 0.4451, 0.4966, 0.4215, 0.5627, 0.3892, 0.5662, 0.279, 0.5408, 0.3144, 0.5335, 0.302, 0.5952, 0.2703, 0.6024, 0.3785, 0.5099, 0.4067, 0.4986, 0.3892, 0.5662, 0.3614, 0.5766, 0.1447, 0.5954, 0.2109, 0.5695, 0.2082, 0.619, 0.1583, 0.6379, 0.4451, 0.4966, 0.4822, 0.4968, 0.4546, 0.5643, 0.4215, 0.5627, 0.05239, 0.6324, 0.1447, 0.5954, 0.1583, 0.6379, 0.07269, 0.6781, 0.2109, 0.5695, 0.2586, 0.5487, 0.2503, 0.6083, 0.2082, 0.619, 0.4822, 0.4968, 0.5277, 0.4968, 0.5093, 0.5698, 0.4546, 0.5643, 0.2586, 0.5487, 0.279, 0.5408, 0.2703, 0.6024, 0.2503, 0.6083, 0.1825, 0.5153, 0.2366, 0.492, 0.2586, 0.5487, 0.2109, 0.5695, 0.4879, 0.4155, 0.5391, 0.41, 0.5277, 0.4968, 0.4822, 0.4968, 0.2366, 0.492, 0.2681, 0.4782, 0.279, 0.5408, 0.2586, 0.5487, 0.3395, 0.4559, 0.3813, 0.4396, 0.3785, 0.5099, 0.3436, 0.5245, 0.3049, 0.4667, 0.3395, 0.4559, 0.3436, 0.5245, 0.3144, 0.5335, 0.4145, 0.4268, 0.445, 0.4196, 0.4451, 0.4966, 0.4067, 0.4986, 0.2681, 0.4782, 0.3049, 0.4667, 0.3144, 0.5335, 0.279, 0.5408, 0.3813, 0.4396, 0.4145, 0.4268, 0.4067, 0.4986, 0.3785, 0.5099, 0.1173, 0.5375, 0.1825, 0.5153, 0.2109, 0.5695, 0.1447, 0.5954, 0.445, 0.4196, 0.4879, 0.4155, 0.4822, 0.4968, 0.4451, 0.4966, 0.3362, 0.3996, 0.3777, 0.3828, 0.3813, 0.4396, 0.3395, 0.4559, 0.3015, 0.4114, 0.3362, 0.3996, 0.3395, 0.4559, 0.3049, 0.4667, 0.4111, 0.3701, 0.4458, 0.3615, 0.445, 0.4196, 0.4145, 0.4268, 0.2652, 0.4253, 0.3015, 0.4114, 0.3049, 0.4667, 0.2681, 0.4782, 0.3777, 0.3828, 0.4111, 0.3701, 0.4145, 0.4268, 0.3813, 0.4396, 0.4458, 0.3615, 0.4959, 0.3525, 0.4879, 0.4155, 0.445, 0.4196, 0.4959, 0.3525, 0.5359, 0.3459, 0.5391, 0.41, 0.4879, 0.4155, 0.2275, 0.4399, 0.2652, 0.4253, 0.2681, 0.4782, 0.2366, 0.492, 0.001795, 0.4537, 0.09245, 0.4394, 0.1078, 0.4814, 0.01128, 0.5057, 0.4803, 0.3028, 0.5287, 0.2925, 0.5359, 0.3459, 0.4959, 0.3525, 0.2045, 0.4043, 0.2452, 0.389, 0.2652, 0.4253, 0.2275, 0.4399, 0.3181, 0.3596, 0.3644, 0.3401, 0.3777, 0.3828, 0.3362, 0.3996, 0.2821, 0.3735, 0.3181, 0.3596, 0.3362, 0.3996, 0.3015, 0.4114, 0.4003, 0.3263, 0.4356, 0.315, 0.4458, 0.3615, 0.4111, 0.3701, 0.2452, 0.389, 0.2821, 0.3735, 0.3015, 0.4114, 0.2652, 0.4253, 0.3644, 0.3401, 0.4003, 0.3263, 0.4111, 0.3701, 0.3777, 0.3828, 0.4356, 0.315, 0.4803, 0.3028, 0.4959, 0.3525, 0.4458, 0.3615, 0.3692, 0.3174, 0.4055, 0.3053, 0.4003, 0.3263, 0.3644, 0.3401, 0.1051, 0.3933, 0.1554, 0.3815, 0.1566, 0.4207, 0.09245, 0.4394, 0.4374, 0.2952, 0.4845, 0.2831, 0.4803, 0.3028, 0.4356, 0.315, 0.0001611, 0.4067, 0.1051, 0.3933, 0.09245, 0.4394, 0.001795, 0.4537, 0.1554, 0.3815, 0.205, 0.3728, 0.2045, 0.4043, 0.1566, 0.4207, 0.4845, 0.2831, 0.5251, 0.2733, 0.5287, 0.2925, 0.4803, 0.3028, 0.205, 0.3728, 0.2468, 0.3634, 0.2452, 0.389, 0.2045, 0.4043, 0.3216, 0.3361, 0.3692, 0.3174, 0.3644, 0.3401, 0.3181, 0.3596, 0.2848, 0.3489, 0.3216, 0.3361, 0.3181, 0.3596, 0.2821, 0.3735, 0.4055, 0.3053, 0.4374, 0.2952, 0.4356, 0.315, 0.4003, 0.3263, 0.2468, 0.3634, 0.2848, 0.3489, 0.2821, 0.3735, 0.2452, 0.389, 0.2013, 0.3249, 0.2442, 0.314, 0.248, 0.3343, 0.1994, 0.3471, 0.3188, 0.2862, 0.3676, 0.27, 0.3742, 0.2929, 0.3235, 0.3075, 0.2841, 0.2986, 0.3188, 0.2862, 0.3235, 0.3075, 0.2866, 0.3193, 0.4041, 0.2577, 0.4418, 0.2474, 0.4409, 0.2734, 0.4118, 0.2819, 0.2442, 0.314, 0.2841, 0.2986, 0.2866, 0.3193, 0.248, 0.3343, 0.3676, 0.27, 0.4041, 0.2577, 0.4118, 0.2819, 0.3742, 0.2929, 0.09454, 0.3439, 0.1469, 0.3341, 0.1481, 0.3557, 0.09782, 0.3631, 0.4418, 0.2474, 0.4884, 0.2351, 0.4907, 0.2596, 0.4409, 0.2734, 0.005224, 0.3484, 0.09454, 0.3439, 0.09782, 0.3631, 0.001487, 0.3776, 0.1469, 0.3341, 0.2013, 0.3249, 0.1994, 0.3471, 0.1481, 0.3557, 0.4884, 0.2351, 0.5145, 0.2264, 0.5202, 0.2501, 0.4907, 0.2596, 0.03075, 0.2523, 0.08788, 0.264, 0.09125, 0.3247, 0.008961, 0.3193, 0.09782, 0.3631, 0.1481, 0.3557, 0.1554, 0.3815, 0.1051, 0.3933, 0.4707, 0.1787, 0.4986, 0.1684, 0.5087, 0.2028, 0.486, 0.2106, 0.2018, 0.2649, 0.2496, 0.2543, 0.2404, 0.2938, 0.2032, 0.3028, 0.3103, 0.2326, 0.3512, 0.2145, 0.3609, 0.2471, 0.314, 0.2649, 0.2821, 0.2435, 0.3103, 0.2326, 0.314, 0.2649, 0.2816, 0.2779, 0.3855, 0.1997, 0.4304, 0.1882, 0.4428, 0.2213, 0.3963, 0.2335, 0.2496, 0.2543, 0.2821, 0.2435, 0.2816, 0.2779, 0.2404, 0.2938, 0.3512, 0.2145, 0.3855, 0.1997, 0.3963, 0.2335, 0.3609, 0.2471, 0.08788, 0.264, 0.1622, 0.2718, 0.1457, 0.3125, 0.09125, 0.3247, 0.4304, 0.1882, 0.4707, 0.1787, 0.486, 0.2106, 0.4428, 0.2213, 0.4359, 0.1505, 0.4736, 0.142, 0.4707, 0.1787, 0.4304, 0.1882, 0.05239, 0.2094, 0.1383, 0.2307, 0.08788, 0.264, 0.03075, 0.2523, 0.2054, 0.2299, 0.2357, 0.2238, 0.2018, 0.2649, 0.1622, 0.2718, 0.4736, 0.142, 0.4962, 0.1388, 0.4986, 0.1684, 0.4707, 0.1787, 0.2357, 0.2238, 0.2725, 0.2132, 0.2496, 0.2543, 0.2018, 0.2649, 0.3308, 0.1919, 0.368, 0.1749, 0.3512, 0.2145, 0.3103, 0.2326, 0.3036, 0.201, 0.3308, 0.1919, 0.3103, 0.2326, 0.2821, 0.2435, 0.397, 0.1609, 0.4359, 0.1505, 0.4304, 0.1882, 0.3855, 0.1997, 0.2725, 0.2132, 0.3036, 0.201, 0.2821, 0.2435, 0.2496, 0.2543, 0.368, 0.1749, 0.397, 0.1609, 0.3855, 0.1997, 0.3512, 0.2145, 0.1481, 0.3557, 0.1994, 0.3471, 0.205, 0.3728, 0.1554, 0.3815, 0.1243, 0.1169, 0.1976, 0.1501, 0.1383, 0.2307, 0.05239, 0.2094, 0.2593, 0.1617, 0.2932, 0.1542, 0.2357, 0.2238, 0.2054, 0.2299, 0.2932, 0.1542, 0.318, 0.1495, 0.2725, 0.2132, 0.2357, 0.2238, 0.3546, 0.1319, 0.3806, 0.1206, 0.368, 0.1749, 0.3308, 0.1919, 0.318, 0.1495, 0.3327, 0.1433, 0.3036, 0.201, 0.2725, 0.2132, 0.4654, 0.08375, 0.4875, 0.07524, 0.4962, 0.1388, 0.4736, 0.142, 0.4108, 0.1051, 0.4374, 0.09418, 0.4359, 0.1505, 0.397, 0.1609, 0.3806, 0.1206, 0.4108, 0.1051, 0.397, 0.1609, 0.368, 0.1749, 0.4374, 0.09418, 0.4654, 0.08375, 0.4736, 0.142, 0.4359, 0.1505, 0.1976, 0.1501, 0.2593, 0.1617, 0.2054, 0.2299, 0.1383, 0.2307, 0.3327, 0.1433, 0.3546, 0.1319, 0.3308, 0.1919, 0.3036, 0.201, 0.1443, 0.1127, 0.2009, 0.1344, 0.1976, 0.1501, 0.1243, 0.1169, 0.3584, 0.1111, 0.3841, 0.1003, 0.3806, 0.1206, 0.3546, 0.1319, 0.3365, 0.1216, 0.3584, 0.1111, 0.3546, 0.1319, 0.3327, 0.1433, 0.2952, 0.1333, 0.3212, 0.1276, 0.318, 0.1495, 0.2932, 0.1542, 0.4126, 0.0866, 0.4348, 0.07665, 0.4374, 0.09418, 0.4108, 0.1051, 0.3841, 0.1003, 0.4126, 0.0866, 0.4108, 0.1051, 0.3806, 0.1206, 0.2009, 0.1344, 0.2597, 0.1434, 0.2593, 0.1617, 0.1976, 0.1501, 0.2597, 0.1434, 0.2952, 0.1333, 0.2932, 0.1542, 0.2593, 0.1617, 0.4552, 0.06772, 0.4801, 0.05558, 0.4875, 0.07524, 0.4654, 0.08375, 0.4348, 0.07665, 0.4552, 0.06772, 0.4654, 0.08375, 0.4374, 0.09418, 0.1243, 0.1169, 0.1368, 0.09374, 0.1643, 0.1085, 0.1443, 0.1127, 0.3212, 0.1276, 0.3365, 0.1216, 0.3327, 0.1433, 0.318, 0.1495, 0.3819, 0.06657, 0.4082, 0.05638, 0.4143, 0.06811, 0.3876, 0.07997, 0.6184, 0.3058, 0.6066, 0.3221, 0.5946, 0.3208, 0.6013, 0.3003, 0.6421, 0.3156, 0.6184, 0.3058, 0.6188, 0.3024, 0.6424, 0.3119, 0.6421, 0.3156, 0.6186, 0.3232, 0.6066, 0.3221, 0.6184, 0.3058, 0.6656, 0.3302, 0.694, 0.3328, 0.6777, 0.3521, 0.6399, 0.3492, 0.6191, 0.3639, 0.6399, 0.3492, 0.6777, 0.3521, 0.6377, 0.3777, 0.6399, 0.3492, 0.6365, 0.3482, 0.6602, 0.3309, 0.6656, 0.3302, 0.6236, 0.3354, 0.6418, 0.3318, 0.6602, 0.3309, 0.6365, 0.3482, 0.605, 0.04092, 0.6064, 0.08915, 0.5741, 0.08678, 0.5772, 0.04643, 0.6262, 0.09267, 0.6064, 0.08915, 0.605, 0.04092, 0.619, 0.01772, 0.6424, 0.3119, 0.6696, 0.2915, 0.6834, 0.3189, 0.653, 0.3234, 0.7364, 0.3345, 0.7325, 0.2906, 0.7617, 0.2708, 0.7576, 0.3486, 0.6848, 0.2811, 0.7099, 0.3027, 0.6834, 0.3189, 0.6696, 0.2915, 0.2702, 0.1007, 0.2741, 0.09531, 0.3089, 0.08426, 0.3027, 0.09314, 0.6421, 0.3156, 0.6424, 0.3119, 0.653, 0.3234, 0.6488, 0.3244, 0.6186, 0.3232, 0.6421, 0.3156, 0.6488, 0.3244, 0.6371, 0.3288, 0.7817, 0.3643, 0.7796, 0.2718, 0.8301, 0.279, 0.8301, 0.3741, 0.748, 0.2433, 0.7713, 0.1904, 0.7796, 0.2718, 0.7617, 0.2708, 0.7127, 0.2666, 0.7325, 0.2906, 0.7099, 0.3027, 0.6848, 0.2811, 0.7289, 0.1643, 0.7293, 0.1634, 0.7476, 0.164, 0.7487, 0.167, 0.7285, 0.1653, 0.7289, 0.1643, 0.7487, 0.167, 0.7497, 0.1708, 0.7645, 0.1641, 0.7487, 0.167, 0.7476, 0.164, 0.7635, 0.1565, 0.7654, 0.1703, 0.7497, 0.1708, 0.7487, 0.167, 0.7645, 0.1641, 0.7689, 0.1646, 0.7676, 0.1558, 0.7995, 0.1295, 0.8173, 0.1604, 0.77, 0.1718, 0.7689, 0.1646, 0.8173, 0.1604, 0.8241, 0.1805, 0.359, 0.07434, 0.3506, 0.06633, 0.3612, 0.05803, 0.3819, 0.06657, 0.3398, 0.08228, 0.3431, 0.06897, 0.3506, 0.06633, 0.359, 0.07434, 0.3027, 0.09314, 0.3261, 0.08707, 0.3244, 0.1057, 0.2973, 0.1123, 0.2221, 0.09661, 0.2702, 0.1007, 0.2602, 0.125, 0.2043, 0.1188, 0.7689, 0.1646, 0.7645, 0.1641, 0.7635, 0.1565, 0.7676, 0.1558, 0.77, 0.1718, 0.7654, 0.1703, 0.7645, 0.1641, 0.7689, 0.1646, 0.6144, 0.1596, 0.6178, 0.1229, 0.627, 0.137, 0.6277, 0.1649, 0.6144, 0.1596, 0.6277, 0.1649, 0.6528, 0.1966, 0.6469, 0.22, 0.6469, 0.22, 0.6528, 0.1966, 0.7353, 0.2104, 0.748, 0.2433, 0.748, 0.2433, 0.7353, 0.2104, 0.7662, 0.1866, 0.7713, 0.1904, 0.7665, 0.1369, 0.7625, 0.1477, 0.7322, 0.1166, 0.7359, 0.113, 0.6262, 0.09267, 0.6818, 0.09341, 0.6789, 0.1073, 0.6427, 0.1066, 0.7676, 0.1558, 0.7635, 0.1565, 0.7625, 0.1477, 0.7665, 0.1369, 0.7713, 0.1904, 0.7662, 0.1866, 0.7654, 0.1703, 0.77, 0.1718, 0.7359, 0.113, 0.7322, 0.1166, 0.6789, 0.1073, 0.6818, 0.09341, 0.638, 0.146, 0.627, 0.137, 0.6427, 0.1066, 0.65, 0.1314, 0.6178, 0.1229, 0.6061, 0.1193, 0.6064, 0.08915, 0.6262, 0.09267, 0.627, 0.137, 0.6178, 0.1229, 0.6262, 0.09267, 0.6427, 0.1066, 0.6348, 0.2772, 0.6379, 0.2694, 0.6848, 0.2811, 0.6696, 0.2915, 0.5961, 0.2388, 0.5573, 0.2327, 0.5579, 0.2202, 0.5952, 0.2259, 0.694, 0.3328, 0.7172, 0.3329, 0.6898, 0.3664, 0.6777, 0.3521, 0.6777, 0.3521, 0.6898, 0.3664, 0.6513, 0.3915, 0.6377, 0.3777, 0.5961, 0.2388, 0.5952, 0.2259, 0.6241, 0.2432, 0.6213, 0.258, 0.7325, 0.2906, 0.7364, 0.3345, 0.7172, 0.3329, 0.7099, 0.3027, 0.6634, 0.4106, 0.5665, 0.4239, 0.5643, 0.3968, 0.6513, 0.3915, 0.6214, 0.2178, 0.6415, 0.2376, 0.6379, 0.2694, 0.6241, 0.2432, 0.6061, 0.1193, 0.6043, 0.1547, 0.5697, 0.1466, 0.5723, 0.1156, 0.5741, 0.08678, 0.6064, 0.08915, 0.6061, 0.1193, 0.5723, 0.1156, 0.6566, 0.1456, 0.6519, 0.1507, 0.638, 0.146, 0.65, 0.1314, 0.1574, 0.06838, 0.1866, 0.09042, 0.1643, 0.1085, 0.1368, 0.09374, 0.2702, 0.1007, 0.3027, 0.09314, 0.2973, 0.1123, 0.2602, 0.125, 0.1801, 0.04208, 0.2122, 0.0701, 0.1866, 0.09042, 0.1574, 0.06838, 0.4224, 0.04624, 0.4381, 0.03136, 0.4451, 0.05169, 0.4322, 0.05911, 0.3398, 0.08228, 0.359, 0.07434, 0.3622, 0.09028, 0.3402, 0.09988, 0.3321, 0.07419, 0.3431, 0.06897, 0.3398, 0.08228, 0.3261, 0.08707, 0.3819, 0.06657, 0.3612, 0.05803, 0.3795, 0.04556, 0.4082, 0.05638, 0.8241, 0.1805, 0.83, 0.2122, 0.7713, 0.1904, 0.77, 0.1718, 0.7676, 0.1558, 0.7665, 0.1369, 0.7679, 0.07977, 0.7995, 0.1295, 0.4082, 0.05638, 0.4224, 0.04624, 0.4322, 0.05911, 0.4143, 0.06811, 0.4451, 0.05169, 0.4381, 0.03136, 0.4558, 0.01551, 0.4726, 0.03591, 0.359, 0.07434, 0.3819, 0.06657, 0.3876, 0.07997, 0.3622, 0.09028, 0.4279, 0.003359, 0.4393, 0.0001611, 0.4558, 0.01551, 0.4381, 0.03136, 0.1866, 0.09042, 0.2221, 0.09661, 0.2043, 0.1188, 0.1643, 0.1085, 0.3905, 0.03314, 0.4044, 0.01786, 0.4381, 0.03136, 0.4224, 0.04624, 0.3795, 0.04556, 0.3905, 0.03314, 0.4224, 0.04624, 0.4082, 0.05638, 0.6043, 0.1547, 0.5962, 0.213, 0.5593, 0.2058, 0.5697, 0.1466, 0.7322, 0.1166, 0.7141, 0.1338, 0.674, 0.1283, 0.6789, 0.1073, 0.7665, 0.1369, 0.7359, 0.113, 0.7288, 0.05629, 0.7679, 0.07977, 0.6818, 0.09341, 0.6262, 0.09267, 0.619, 0.01772, 0.6756, 0.03708, 0.7359, 0.113, 0.6818, 0.09341, 0.6756, 0.03708, 0.7288, 0.05629, 0.6241, 0.2432, 0.6379, 0.2694, 0.6348, 0.2772, 0.6213, 0.258, 0.7617, 0.2708, 0.7796, 0.2718, 0.7817, 0.3643, 0.7576, 0.3486, 0.7796, 0.2718, 0.7713, 0.1904, 0.83, 0.2122, 0.8301, 0.279, 0.6841, 0.4469, 0.7476, 0.429, 0.7484, 0.4494, 0.6838, 0.4637, 0.5725, 0.4676, 0.6841, 0.4469, 0.6838, 0.4637, 0.5764, 0.4837, 0.7476, 0.429, 0.7817, 0.3643, 0.8301, 0.3741, 0.7484, 0.4494, 0.7662, 0.1866, 0.7477, 0.1766, 0.7497, 0.1708, 0.7654, 0.1703, 0.7635, 0.1565, 0.7476, 0.164, 0.7441, 0.1603, 0.7625, 0.1477, 0.7273, 0.1683, 0.7285, 0.1653, 0.7497, 0.1708, 0.7477, 0.1766, 0.5949, 0.2708, 0.5577, 0.2682, 0.5573, 0.2327, 0.5961, 0.2388, 0.6348, 0.2772, 0.5949, 0.2708, 0.5961, 0.2388, 0.6213, 0.258, 0.6191, 0.3639, 0.5619, 0.3703, 0.5612, 0.3657, 0.6177, 0.3613, 0.6188, 0.3024, 0.6184, 0.3058, 0.6013, 0.3003, 0.6031, 0.2981, 0.6371, 0.3288, 0.6488, 0.3244, 0.6602, 0.3309, 0.6418, 0.3318, 0.6177, 0.3613, 0.6057, 0.339, 0.6236, 0.3354, 0.6365, 0.3482, 0.6191, 0.3639, 0.6177, 0.3613, 0.6365, 0.3482, 0.6399, 0.3492, 0.6488, 0.3244, 0.653, 0.3234, 0.6656, 0.3302, 0.6602, 0.3309, 0.6177, 0.3613, 0.5612, 0.3657, 0.5594, 0.3424, 0.6057, 0.339, 0.5573, 0.2976, 0.6031, 0.2981, 0.6013, 0.3003, 0.5572, 0.3028, 0.2311, 0.0876, 0.2741, 0.09531, 0.2702, 0.1007, 0.2221, 0.09661, 0.3261, 0.08707, 0.3398, 0.08228, 0.3402, 0.09988, 0.3244, 0.1057, 0.2311, 0.0876, 0.2221, 0.09661, 0.1866, 0.09042, 0.2122, 0.0701, 0.3027, 0.09314, 0.3089, 0.08426, 0.3321, 0.07419, 0.3261, 0.08707, 0.7178, 0.4101, 0.7576, 0.3486, 0.7817, 0.3643, 0.7476, 0.429, 0.5696, 0.4519, 0.676, 0.429, 0.6841, 0.4469, 0.5725, 0.4676, 0.676, 0.429, 0.7178, 0.4101, 0.7476, 0.429, 0.6841, 0.4469, 0.6634, 0.4106, 0.7011, 0.3788, 0.7178, 0.4101, 0.676, 0.429, 0.7011, 0.3788, 0.7364, 0.3345, 0.7576, 0.3486, 0.7178, 0.4101, 0.5665, 0.4239, 0.6634, 0.4106, 0.676, 0.429, 0.5696, 0.4519, 0.748, 0.2433, 0.7127, 0.2666, 0.6415, 0.2376, 0.6469, 0.22, 0.6513, 0.3915, 0.5643, 0.3968, 0.5634, 0.3844, 0.6377, 0.3777, 0.7099, 0.3027, 0.7172, 0.3329, 0.694, 0.3328, 0.6834, 0.3189, 0.5952, 0.2259, 0.5962, 0.213, 0.6214, 0.2178, 0.6241, 0.2432, 0.6898, 0.3664, 0.7011, 0.3788, 0.6634, 0.4106, 0.6513, 0.3915, 0.7172, 0.3329, 0.7364, 0.3345, 0.7011, 0.3788, 0.6898, 0.3664, 0.6214, 0.2178, 0.6144, 0.1596, 0.6469, 0.22, 0.6415, 0.2376, 0.6674, 0.1787, 0.6406, 0.1579, 0.6481, 0.157, 0.6735, 0.174, 0.674, 0.1283, 0.7141, 0.1338, 0.7077, 0.141, 0.6774, 0.1355, 0.65, 0.1314, 0.674, 0.1283, 0.6774, 0.1355, 0.6566, 0.1456, 0.7477, 0.1766, 0.7097, 0.1911, 0.7046, 0.178, 0.7273, 0.1683, 0.7141, 0.1338, 0.7441, 0.1603, 0.7296, 0.1624, 0.7077, 0.141, 0.7097, 0.1911, 0.6674, 0.1787, 0.6735, 0.174, 0.7046, 0.178, 0.6427, 0.1066, 0.6789, 0.1073, 0.674, 0.1283, 0.65, 0.1314, 0.7325, 0.2906, 0.7127, 0.2666, 0.748, 0.2433, 0.7617, 0.2708, 0.6406, 0.1579, 0.638, 0.146, 0.6519, 0.1507, 0.6481, 0.157, 0.7625, 0.1477, 0.7441, 0.1603, 0.7141, 0.1338, 0.7322, 0.1166, 0.7293, 0.1634, 0.7296, 0.1624, 0.7441, 0.1603, 0.7476, 0.164, 0.7353, 0.2104, 0.7097, 0.1911, 0.7477, 0.1766, 0.7662, 0.1866, 0.6528, 0.1966, 0.6674, 0.1787, 0.7097, 0.1911, 0.7353, 0.2104, 0.6277, 0.1649, 0.6406, 0.1579, 0.6674, 0.1787, 0.6528, 0.1966, 0.6277, 0.1649, 0.627, 0.137, 0.638, 0.146, 0.6406, 0.1579, 0.6144, 0.1596, 0.6043, 0.1547, 0.6061, 0.1193, 0.6178, 0.1229, 0.6214, 0.2178, 0.5962, 0.213, 0.6043, 0.1547, 0.6144, 0.1596, 0.5952, 0.2259, 0.5579, 0.2202, 0.5593, 0.2058, 0.5962, 0.213, 0.5949, 0.2708, 0.6031, 0.2981, 0.5573, 0.2976, 0.5577, 0.2682, 0.6379, 0.2694, 0.6415, 0.2376, 0.7127, 0.2666, 0.6848, 0.2811, 0.6191, 0.3639, 0.6377, 0.3777, 0.5634, 0.3844, 0.5619, 0.3703, 0.653, 0.3234, 0.6834, 0.3189, 0.694, 0.3328, 0.6656, 0.3302, 0.6188, 0.3024, 0.6348, 0.2772, 0.6696, 0.2915, 0.6424, 0.3119, 0.6031, 0.2981, 0.5949, 0.2708, 0.6348, 0.2772, 0.6188, 0.3024, 0.5572, 0.3028, 0.6013, 0.3003, 0.5946, 0.3208, 0.5571, 0.3206, 0.5052, 0.7423, 0.5338, 0.7339, 0.5338, 0.7339, 0.5052, 0.7423, 0.3613, 0.7967, 0.3754, 0.7945, 0.3754, 0.7945, 0.3613, 0.7967, 0.3946, 0.7891, 0.4138, 0.7849, 0.4138, 0.7849, 0.3946, 0.7891, 0.4524, 0.7618, 0.4775, 0.7507, 0.4775, 0.7507, 0.4524, 0.7618, 0.247, 0.8547, 0.3018, 0.8081, 0.3018, 0.8081, 0.247, 0.8547, 0.4633, 0.6698, 0.5006, 0.6633, 0.5172, 0.6986, 0.4842, 0.7061, 0.4223, 0.6784, 0.4633, 0.6698, 0.4842, 0.7061, 0.4499, 0.7145, 0.3855, 0.6845, 0.4223, 0.6784, 0.4499, 0.7145, 0.4189, 0.7231, 0.3513, 0.6897, 0.3855, 0.6845, 0.4189, 0.7231, 0.3905, 0.7321, 0.3294, 0.6926, 0.3513, 0.6897, 0.3905, 0.7321, 0.3716, 0.7388, 0.3118, 0.6935, 0.3294, 0.6926, 0.3716, 0.7388, 0.3532, 0.7413, 0.2849, 0.6949, 0.3118, 0.6935, 0.3532, 0.7413, 0.3302, 0.7447, 0.2849, 0.6949, 0.3302, 0.7447, 0.3128, 0.7466, 0.2643, 0.6964, 0.2643, 0.6964, 0.3128, 0.7466, 0.2831, 0.7552, 0.2216, 0.7097, 0.1849, 0.7277, 0.2216, 0.7097, 0.2831, 0.7552, 0.2434, 0.7679, 0.1337, 0.7564, 0.1849, 0.7277, 0.2434, 0.7679, 0.1904, 0.8056, 0.4842, 0.7061, 0.5172, 0.6986, 0.5255, 0.7163, 0.4947, 0.7242, 0.4499, 0.7145, 0.4842, 0.7061, 0.4947, 0.7242, 0.4637, 0.7326, 0.4189, 0.7231, 0.4499, 0.7145, 0.4637, 0.7326, 0.4356, 0.7424, 0.3905, 0.7321, 0.4189, 0.7231, 0.4356, 0.7424, 0.4102, 0.7532, 0.3716, 0.7388, 0.3905, 0.7321, 0.4102, 0.7532, 0.3927, 0.7618, 0.3532, 0.7413, 0.3716, 0.7388, 0.3927, 0.7618, 0.3739, 0.7652, 0.3302, 0.7447, 0.3532, 0.7413, 0.3739, 0.7652, 0.3528, 0.7696, 0.3302, 0.7447, 0.3528, 0.7696, 0.337, 0.7716, 0.3128, 0.7466, 0.3128, 0.7466, 0.337, 0.7716, 0.3139, 0.7779, 0.2831, 0.7552, 0.2434, 0.7679, 0.2831, 0.7552, 0.3139, 0.7779, 0.2726, 0.788, 0.1904, 0.8056, 0.2434, 0.7679, 0.2726, 0.788, 0.2187, 0.8301, 0.4138, 0.7849, 0.4298, 0.7744, 0.4298, 0.7744, 0.4138, 0.7849, 0.5052, 0.7423, 0.5338, 0.7339, 0.5338, 0.7339, 0.5052, 0.7423, 0.3613, 0.7967, 0.3754, 0.7945, 0.3754, 0.7945, 0.3613, 0.7967, 0.3446, 0.8007, 0.3613, 0.7967, 0.3613, 0.7967, 0.3446, 0.8007, 0.3754, 0.7945, 0.3946, 0.7891, 0.3946, 0.7891, 0.3754, 0.7945, 0.247, 0.8547, 0.3018, 0.8081, 0.3018, 0.8081, 0.247, 0.8547, 0.4524, 0.7618, 0.4775, 0.7507, 0.4775, 0.7507, 0.4524, 0.7618, 0.3946, 0.7891, 0.4138, 0.7849, 0.4138, 0.7849, 0.3946, 0.7891, 0.4298, 0.7744, 0.4524, 0.7618, 0.4524, 0.7618, 0.4298, 0.7744, 0.3018, 0.8081, 0.3446, 0.8007, 0.3446, 0.8007, 0.3018, 0.8081, 0.4775, 0.7507, 0.5052, 0.7423, 0.5052, 0.7423, 0.4775, 0.7507, 0.4775, 0.7507, 0.5052, 0.7423, 0.5052, 0.7423, 0.4775, 0.7507, 0.3018, 0.8081, 0.3446, 0.8007, 0.3446, 0.8007, 0.3018, 0.8081, 0.4298, 0.7744, 0.4524, 0.7618, 0.4524, 0.7618, 0.4298, 0.7744, 0.3946, 0.7891, 0.4138, 0.7849, 0.4138, 0.7849, 0.3946, 0.7891, 0.4524, 0.7618, 0.4775, 0.7507, 0.4775, 0.7507, 0.4524, 0.7618, 0.247, 0.8547, 0.3018, 0.8081, 0.3018, 0.8081, 0.247, 0.8547, 0.3754, 0.7945, 0.3946, 0.7891, 0.3946, 0.7891, 0.3754, 0.7945, 0.3446, 0.8007, 0.3613, 0.7967, 0.3613, 0.7967, 0.3446, 0.8007, 0.3613, 0.7967, 0.3754, 0.7945, 0.3754, 0.7945, 0.3613, 0.7967, 0.5052, 0.7423, 0.5338, 0.7339, 0.5338, 0.7339, 0.5052, 0.7423, 0.4138, 0.7849, 0.4298, 0.7744, 0.4298, 0.7744, 0.4138, 0.7849, 0.4775, 0.7507, 0.5052, 0.7423, 0.5052, 0.7423, 0.4775, 0.7507, 0.3018, 0.8081, 0.3446, 0.8007, 0.3446, 0.8007, 0.3018, 0.8081, 0.3613, 0.7967, 0.3754, 0.7945, 0.3754, 0.7945, 0.3613, 0.7967, 0.3754, 0.7945, 0.3946, 0.7891, 0.3946, 0.7891, 0.3754, 0.7945, 0.4298, 0.7744, 0.4524, 0.7618, 0.4524, 0.7618, 0.4298, 0.7744, 0.4524, 0.7618, 0.4775, 0.7507, 0.4775, 0.7507, 0.4524, 0.7618, 0.3446, 0.8007, 0.3613, 0.7967, 0.3613, 0.7967, 0.3446, 0.8007, 0.3946, 0.7891, 0.4138, 0.7849, 0.4138, 0.7849, 0.3946, 0.7891, 0.5052, 0.7423, 0.5338, 0.7339, 0.5338, 0.7339, 0.5052, 0.7423, 0.4138, 0.7849, 0.4298, 0.7744, 0.4298, 0.7744, 0.4138, 0.7849, 0.247, 0.8547, 0.3018, 0.8081, 0.3018, 0.8081, 0.247, 0.8547, 0.247, 0.8547, 0.3018, 0.8081, 0.3018, 0.8081, 0.247, 0.8547, 0.3446, 0.8007, 0.3613, 0.7967, 0.3613, 0.7967, 0.3446, 0.8007, 0.3946, 0.7891, 0.4138, 0.7849, 0.4138, 0.7849, 0.3946, 0.7891, 0.4138, 0.7849, 0.4298, 0.7744, 0.4298, 0.7744, 0.4138, 0.7849, 0.5052, 0.7423, 0.5338, 0.7339, 0.5338, 0.7339, 0.5052, 0.7423, 0.3754, 0.7945, 0.3946, 0.7891, 0.3946, 0.7891, 0.3754, 0.7945, 0.4775, 0.7507, 0.5052, 0.7423, 0.5052, 0.7423, 0.4775, 0.7507, 0.3018, 0.8081, 0.3446, 0.8007, 0.3446, 0.8007, 0.3018, 0.8081, 0.4298, 0.7744, 0.4524, 0.7618, 0.4524, 0.7618, 0.4298, 0.7744, 0.3613, 0.7967, 0.3754, 0.7945, 0.3754, 0.7945, 0.3613, 0.7967, 0.4524, 0.7618, 0.4775, 0.7507, 0.4775, 0.7507, 0.4524, 0.7618, 0.842, 0.4198, 0.8513, 0.4584, 0.8029, 0.4848, 0.7998, 0.4478, 0.8513, 0.4584, 0.8343, 0.5348, 0.7646, 0.5164, 0.8029, 0.4848, 0.8343, 0.5348, 0.8513, 0.5815, 0.8016, 0.5745, 0.7646, 0.5164, 0.8513, 0.5815, 0.8017, 0.6508, 0.7726, 0.6034, 0.8016, 0.5745, 0.8016, 0.5745, 0.7726, 0.6034, 0.7072, 0.5495, 0.7314, 0.54, 0.7646, 0.5164, 0.8016, 0.5745, 0.7314, 0.54, 0.7399, 0.5153, 0.8029, 0.4848, 0.7646, 0.5164, 0.7399, 0.5153, 0.7203, 0.5003, 0.7314, 0.54, 0.7072, 0.5495, 0.7203, 0.5003, 0.7399, 0.5153, 0.7998, 0.4478, 0.8029, 0.4848, 0.7203, 0.5003, 0.7289, 0.4643, 0.314, 0.2649, 0.3609, 0.2471, 0.3676, 0.27, 0.3188, 0.2862, 0.2032, 0.3028, 0.2404, 0.2938, 0.2442, 0.314, 0.2013, 0.3249, 0.1173, 0.5375, 0.1447, 0.5954, 0.05239, 0.6324, 0.0, 0.0, 0.1078, 0.4814, 0.1173, 0.5375, 0.0, 0.0, 0.01128, 0.5057, 0.3244, 0.1057, 0.3402, 0.09988, 0.3365, 0.1216, 0.3212, 0.1276, 0.4322, 0.05911, 0.4451, 0.05169, 0.4552, 0.06772, 0.4348, 0.07665, 0.4451, 0.05169, 0.4726, 0.03591, 0.4801, 0.05558, 0.4552, 0.06772, 0.2602, 0.125, 0.2973, 0.1123, 0.2952, 0.1333, 0.2597, 0.1434, 0.2043, 0.1188, 0.2602, 0.125, 0.2597, 0.1434, 0.2009, 0.1344, 0.3876, 0.07997, 0.4143, 0.06811, 0.4126, 0.0866, 0.3841, 0.1003, 0.4143, 0.06811, 0.4322, 0.05911, 0.4348, 0.07665, 0.4126, 0.0866, 0.2973, 0.1123, 0.3244, 0.1057, 0.3212, 0.1276, 0.2952, 0.1333, 0.3402, 0.09988, 0.3622, 0.09028, 0.3584, 0.1111, 0.3365, 0.1216, 0.3622, 0.09028, 0.3876, 0.07997, 0.3841, 0.1003, 0.3584, 0.1111, 0.1643, 0.1085, 0.2043, 0.1188, 0.2009, 0.1344, 0.1443, 0.1127, 0.3613, 0.7967, 0.3754, 0.7945, 0.3754, 0.7945, 0.3613, 0.7967, 0.4524, 0.7618, 0.4775, 0.7507, 0.4775, 0.7507, 0.4524, 0.7618, 0.247, 0.8547, 0.3018, 0.8081, 0.3018, 0.8081, 0.247, 0.8547, 0.3446, 0.8007, 0.3613, 0.7967, 0.3613, 0.7967, 0.3446, 0.8007, 0.3946, 0.7891, 0.4138, 0.7849, 0.4138, 0.7849, 0.3946, 0.7891, 0.4138, 0.7849, 0.4298, 0.7744, 0.4298, 0.7744, 0.4138, 0.7849, 0.5052, 0.7423, 0.5338, 0.7339, 0.5338, 0.7339, 0.5052, 0.7423, 0.3754, 0.7945, 0.3946, 0.7891, 0.3946, 0.7891, 0.3754, 0.7945, 0.4775, 0.7507, 0.5052, 0.7423, 0.5052, 0.7423, 0.4775, 0.7507, 0.3018, 0.8081, 0.3446, 0.8007, 0.3446, 0.8007, 0.3018, 0.8081, 0.4298, 0.7744, 0.4524, 0.7618, 0.4524, 0.7618, 0.4298, 0.7744, 0.3446, 0.8007, 0.3613, 0.7967, 0.3613, 0.7967, 0.3446, 0.8007, 0.3946, 0.7891, 0.4138, 0.7849, 0.4138, 0.7849, 0.3946, 0.7891, 0.4138, 0.7849, 0.4298, 0.7744, 0.4298, 0.7744, 0.4138, 0.7849, 0.3754, 0.7945, 0.3946, 0.7891, 0.3946, 0.7891, 0.3754, 0.7945, 0.4775, 0.7507, 0.5052, 0.7423, 0.5052, 0.7423, 0.4775, 0.7507, 0.3018, 0.8081, 0.3446, 0.8007, 0.3446, 0.8007, 0.3018, 0.8081, 0.4298, 0.7744, 0.4524, 0.7618, 0.4524, 0.7618, 0.4298, 0.7744, 0.3613, 0.7967, 0.3754, 0.7945, 0.3754, 0.7945, 0.3613, 0.7967, 0.4524, 0.7618, 0.4775, 0.7507, 0.4775, 0.7507, 0.4524, 0.7618, 0.3018, 0.8081, 0.5052, 0.7423, 0.5338, 0.7339, 0.247, 0.8547, 0.3018, 0.8081, 0.3018, 0.8081, 0.5052, 0.7423, 0.5052, 0.7423, 0.3446, 0.8007, 0.4775, 0.7507, 0.5052, 0.7423, 0.3018, 0.8081, 0.4524, 0.7618, 0.4775, 0.7507, 0.3446, 0.8007, 0.3613, 0.7967, 0.4298, 0.7744, 0.4524, 0.7618, 0.3613, 0.7967, 0.3754, 0.7945, 0.3946, 0.7891, 0.4138, 0.7849, 0.4298, 0.7744, 0.3754, 0.7945])
_uv.active_render = True
_uv = me_plane_002.uv_layers.new(name='UVMap')
_uv.uv.foreach_set('vector', [0.0, 0.0, 0.0, 0.0, 0.0, 0.0, 0.0, 0.0, 0.0, 0.0, 0.0, 0.0, 0.0, 0.0, 0.0, 0.0, 0.0, 0.0, 0.0, 0.0, 0.0, 0.0, 0.0, 0.0, 0.0, 0.0, 0.0, 0.0, 0.0, 0.0, 0.0, 0.0, 0.0, 0.0, 0.0, 0.0, 0.0, 0.0, 0.0, 0.0, 0.0, 0.0, 0.0, 0.0, 0.0, 0.0, 0.0, 0.0, 0.0, 0.0, 0.0, 0.0, 0.0, 0.0, 0.0, 0.0, 0.0, 0.0, 0.0, 0.0, 0.0, 0.0, 0.0, 0.0, 0.0, 0.0, 0.0, 0.0, 0.0, 0.0, 0.0, 0.0, 0.0, 0.0, 0.0, 0.0, 0.0, 0.0, 0.0, 0.0, 0.0, 0.0, 0.0, 0.0, 0.0, 0.0, 0.0, 0.0, 0.0, 0.0, 0.0, 0.0, 0.0, 0.0, 0.0, 0.0, 0.0, 0.0, 0.0, 0.0, 0.0, 0.0, 0.0, 0.0, 0.0, 0.0, 0.0, 0.0, 0.0, 0.0, 0.0, 0.0, 0.0, 0.0, 0.0, 0.0, 0.0, 0.0, 0.0, 0.0, 0.0, 0.0, 0.0, 0.0, 0.0, 0.0, 0.0, 0.0, 0.0, 0.0, 0.0, 0.0, 0.0, 0.0, 0.0, 0.0, 0.0, 0.0, 0.0, 0.0, 0.0, 0.0, 0.0, 0.0, 0.0, 0.0, 0.0, 0.0, 0.0, 0.0, 0.0, 0.0, 0.0, 0.0, 0.0, 0.0, 0.0, 0.0, 0.0, 0.0, 0.0, 0.0, 0.0, 0.0, 0.0, 0.0, 0.0, 0.0, 0.0, 0.0, 0.0, 0.0, 0.0, 0.0, 0.0, 0.0, 0.0, 0.0, 0.0, 0.0, 0.0, 0.0, 0.0, 0.0, 0.0, 0.0, 0.0, 0.0, 0.0, 0.0, 0.0, 0.0, 0.0, 0.0, 0.0, 0.0, 0.0, 0.0, 0.0, 0.0, 0.0, 0.0, 0.0, 0.0, 0.0, 0.0, 0.0, 0.0, 0.0, 0.0, 0.0, 0.0, 0.0, 0.0, 0.0, 0.0, 0.0, 0.0, 0.0, 0.0, 0.0, 0.0, 0.0, 0.0, 0.0, 0.0, 0.0, 0.0, 0.0, 0.0, 0.0, 0.0, 0.0, 0.0, 0.0, 0.0, 0.0, 0.0, 0.0, 0.0, 0.0, 0.0, 0.0, 0.0, 0.0, 0.0, 0.0, 0.0, 0.0, 0.0, 0.0, 0.0, 0.0, 0.0, 0.0, 0.0, 0.0, 0.0, 0.0, 0.0, 0.0, 0.0, 0.0, 0.0, 0.0, 0.0, 0.0, 0.0, 0.0, 0.0, 0.0, 0.0, 0.0, 0.0, 0.0, 0.0, 0.0, 0.0, 0.0, 0.0, 0.0, 0.0, 0.0, 0.0, 0.0, 0.0, 0.0, 0.0, 0.0, 0.0, 0.0, 0.0, 0.0, 0.0, 0.0, 0.0, 0.0, 0.0, 0.0, 0.0, 0.0, 0.0, 0.0, 0.0, 0.0, 0.0, 0.0, 0.0, 0.0, 0.0, 0.0, 0.0, 0.0, 0.0, 0.0, 0.0, 0.0, 0.0, 0.0, 0.0, 0.0, 0.0, 0.0, 0.0, 0.0, 0.0, 0.0, 0.0, 0.0, 0.0, 0.0, 0.0, 0.0, 0.0, 0.0, 0.0, 0.0, 0.0, 0.0, 0.0, 0.0, 0.0, 0.0, 0.0, 0.0, 0.0, 0.0, 0.0, 0.0, 0.0, 0.0, 0.0, 0.0, 0.0, 0.0, 0.0, 0.0, 0.0, 0.0, 0.0, 0.0, 0.0, 0.0, 0.0, 0.0, 0.0, 0.0, 0.0, 0.0, 0.0, 0.0, 0.0, 0.0, 0.0, 0.0, 0.0, 0.0, 0.0, 0.0, 0.0, 0.0, 0.0, 0.0, 0.0, 0.0, 0.0, 0.0, 0.0, 0.0, 0.0, 0.0, 0.0, 0.0, 0.0, 0.0, 0.0, 0.0, 0.0, 0.0, 0.0, 0.0, 0.0, 0.0, 0.0, 0.0, 0.0, 0.0, 0.0, 0.0, 0.0, 0.0, 0.0, 0.0, 0.0, 0.0, 0.0, 0.0, 0.0, 0.0, 0.0, 0.0, 0.0, 0.0, 0.0, 0.0, 0.0, 0.0, 0.0, 0.0, 0.0, 0.0, 0.0, 0.0, 0.0, 0.0, 0.0, 0.0, 0.0, 0.0, 0.0, 0.0, 0.0, 0.0, 0.0, 0.0, 0.0, 0.0, 0.0, 0.0, 0.0, 0.0, 0.0, 0.0, 0.0, 0.0, 0.0, 0.0, 0.0, 0.0, 0.0, 0.0, 0.0, 0.0, 0.0, 0.0, 0.0, 0.0, 0.0, 0.0, 0.0, 0.0, 0.0, 0.0, 0.0, 0.0, 0.0, 0.0, 0.0, 0.0, 0.0, 0.0, 0.0, 0.0, 0.0, 0.0, 0.0, 0.0, 0.0, 0.0, 0.0, 0.0, 0.0, 0.0, 0.0, 0.0, 0.0, 0.0, 0.0, 0.0, 0.0, 0.0, 0.0, 0.0, 0.0, 0.0, 0.0, 0.0, 0.0, 0.0, 0.0, 0.0, 0.0, 0.0, 0.0, 0.0, 0.0, 0.0, 0.0, 0.0, 0.0, 0.0, 0.0, 0.0, 0.0, 0.0, 0.0, 0.0, 0.0, 0.0, 0.0, 0.0, 0.0, 0.0, 0.0, 0.0, 0.0, 0.0, 0.0, 0.0, 0.0, 0.0, 0.0, 0.0, 0.0, 0.0, 0.0, 0.0, 0.0, 0.0, 0.0, 0.0, 0.0, 0.0, 0.0, 0.0, 0.0, 0.0, 0.0, 0.0, 0.0, 0.0, 0.0, 0.0, 0.0, 0.0, 0.0, 0.0, 0.0, 0.0, 0.0, 0.0, 0.0, 0.0, 0.0, 0.0, 0.0, 0.0, 0.0, 0.0, 0.0, 0.0, 0.0, 0.0, 0.0, 0.0, 0.0, 0.0, 0.0, 0.0, 0.0, 0.0, 0.0, 0.0, 0.0, 0.0, 0.0, 0.0, 0.0, 0.0, 0.0, 0.0, 0.0, 0.0, 0.0, 0.0, 0.0, 0.0, 0.0, 0.0, 0.0, 0.0, 0.0, 0.0, 0.0, 0.0, 0.0, 0.0, 0.0, 0.0, 0.0, 0.0, 0.0, 0.0, 0.0, 0.0, 0.0, 0.0, 0.0, 0.0, 0.0, 0.0, 0.0, 0.0, 0.0, 0.0, 0.0, 0.0, 0.0, 0.0, 0.0, 0.0, 0.0, 0.0, 0.0, 0.0, 0.0, 0.0, 0.0, 0.0, 0.0, 0.0, 0.0, 0.0, 0.0, 0.0, 0.0, 0.0, 0.0, 0.0, 0.0, 0.0, 0.0, 0.0, 0.0, 0.0, 0.0, 0.0, 0.0, 0.0, 0.0, 0.0, 0.0, 0.0, 0.0, 0.0, 0.0, 0.0, 0.0, 0.0, 0.0, 0.0, 0.0, 0.0, 0.0, 0.0, 0.0, 0.0, 0.0, 0.0, 0.0, 0.0, 0.0, 0.0, 0.0, 0.0, 0.0, 0.0, 0.0, 0.0, 0.0, 0.0, 0.0, 0.0, 0.0, 0.0, 0.0, 0.0, 0.0, 0.0, 0.0, 0.0, 0.0, 0.0, 0.0, 0.0, 0.0, 0.0, 0.0, 0.0, 0.0, 0.0, 0.0, 0.0, 0.0, 0.0, 0.0, 0.0, 0.0, 0.0, 0.0, 0.0, 0.0, 0.0, 0.0, 0.0, 0.0, 0.0, 0.0, 0.0, 0.0, 0.0, 0.0, 0.0, 0.0, 0.0, 0.0, 0.0, 0.0, 0.0, 0.0, 0.0, 0.0, 0.0, 0.0, 0.0, 0.0, 0.0, 0.0, 0.0, 0.0, 0.0, 0.0, 0.0, 0.0, 0.0, 0.0, 0.0, 0.0, 0.0, 0.0, 0.0, 0.0, 0.0, 0.0, 0.0, 0.0, 0.0, 0.0, 0.0, 0.0, 0.0, 0.0, 0.0, 0.0, 0.0, 0.0, 0.0, 0.0, 0.0, 0.0, 0.0, 0.0, 0.0, 0.0, 0.0, 0.0, 0.0, 0.0, 0.0, 0.0, 0.0, 0.0, 0.0, 0.0, 0.0, 0.0, 0.0, 0.0, 0.0, 0.0, 0.0, 0.0, 0.0, 0.0, 0.0, 0.0, 0.0, 0.0, 0.0, 0.0, 0.0, 0.0, 0.0, 0.0, 0.0, 0.0, 0.0, 0.0, 0.0, 0.0, 0.0, 0.0, 0.0, 0.0, 0.0, 0.0, 0.0, 0.0, 0.0, 0.0, 0.0, 0.0, 0.0, 0.0, 0.0, 0.0, 0.0, 0.0, 0.0, 0.0, 0.0, 0.0, 0.0, 0.0, 0.0, 0.0, 0.0, 0.0, 0.0, 0.0, 0.0, 0.0, 0.0, 0.0, 0.0, 0.0, 0.0, 0.0, 0.0, 0.0, 0.0, 0.0, 0.0, 0.0, 0.0, 0.0, 0.0, 0.0, 0.0, 0.0, 0.0, 0.0, 0.0, 0.0, 0.0, 0.0, 0.0, 0.0, 0.0, 0.0, 0.0, 0.0, 0.0, 0.0, 0.0, 0.0, 0.0, 0.0, 0.0, 0.0, 0.0, 0.0, 0.0, 0.0, 0.0, 0.0, 0.0, 0.0, 0.0, 0.0, 0.0, 0.0, 0.0, 0.0, 0.0, 0.0, 0.0, 0.0, 0.0, 0.0, 0.0, 0.0, 0.0, 0.0, 0.0, 0.0, 0.0, 0.0, 0.0, 0.0, 0.0, 0.0, 0.0, 0.0, 0.0, 0.0, 0.0, 0.0, 0.0, 0.0, 0.0, 0.0, 0.0, 0.0, 0.0, 0.0, 0.0, 0.0, 0.0, 0.0, 0.0, 0.0, 0.0, 0.0, 0.0, 0.0, 0.0, 0.0, 0.0, 0.0, 0.0, 0.0, 0.0, 0.0, 0.0, 0.0, 0.0, 0.0, 0.0, 0.0, 0.0, 0.0, 0.0, 0.0, 0.0, 0.0, 0.0, 0.0, 0.0, 0.0, 0.0, 0.0, 0.0, 0.0, 0.0, 0.0, 0.0, 0.0, 0.0, 0.0, 0.0, 0.0, 0.0, 0.0, 0.0, 0.0, 0.0, 0.0, 0.0, 0.0, 0.0, 0.0, 0.0, 0.0, 0.0, 0.0, 0.0, 0.0, 0.0, 0.0, 0.0, 0.0, 0.0, 0.0, 0.0, 0.0, 0.0, 0.0, 0.0, 0.0, 0.0, 0.0, 0.0, 0.0, 0.0, 0.0, 0.0, 0.0, 0.0, 0.0, 0.0, 0.0, 0.0, 0.0, 0.0, 0.0, 0.0, 0.0, 0.0, 0.0, 0.0, 0.0, 0.0, 0.0, 0.0, 0.0, 0.0, 0.0, 0.0, 0.0, 0.0, 0.0, 0.0, 0.0, 0.0, 0.0, 0.0, 0.0, 0.0, 0.0, 0.0, 0.0, 0.0, 0.0, 0.0, 0.0, 0.0, 0.0, 0.0, 0.0, 0.0, 0.0, 0.0, 0.0, 0.0, 0.0, 0.0, 0.0, 0.0, 0.0, 0.0, 0.0, 0.0, 0.0, 0.0, 0.0, 0.0, 0.0, 0.0, 0.0, 0.0, 0.0, 0.0, 0.0, 0.0, 0.0, 0.0, 0.0, 0.0, 0.0, 0.0, 0.0, 0.0, 0.0, 0.0, 0.0, 0.0, 0.0, 0.0, 0.0, 0.0, 0.0, 0.0, 0.0, 0.0, 0.0, 0.0, 0.0, 0.0, 0.0, 0.0, 0.0, 0.0, 0.0, 0.0, 0.0, 0.0, 0.0, 0.0, 0.0, 0.0, 0.0, 0.0, 0.0, 0.0, 0.0, 0.0, 0.0, 0.0, 0.0, 0.0, 0.0, 0.0, 0.0, 0.0, 0.0, 0.0, 0.0, 0.0, 0.0, 0.0, 0.0, 0.0, 0.0, 0.0, 0.0, 0.0, 0.0, 0.0, 0.0, 0.0, 0.0, 0.0, 0.0, 0.0, 0.0, 0.0, 0.0, 0.0, 0.0, 0.0, 0.0, 0.0, 0.0, 0.0, 0.0, 0.0, 0.0, 0.0, 0.0, 0.0, 0.0, 0.0, 0.0, 0.0, 0.0, 0.0, 0.0, 0.0, 0.0, 0.0, 0.0, 0.0, 0.0, 0.0, 0.0, 0.0, 0.0, 0.0, 0.0, 0.0, 0.0, 0.0, 0.0, 0.0, 0.0, 0.0, 0.0, 0.0, 0.0, 0.0, 0.0, 0.0, 0.0, 0.0, 0.0, 0.0, 0.0, 0.0, 0.0, 0.0, 0.0, 0.0, 0.0, 0.0, 0.0, 0.0, 0.0, 0.0, 0.0, 0.0, 0.0, 0.0, 0.0, 0.0, 0.0, 0.0, 0.0, 0.0, 0.0, 0.0, 0.0, 0.0, 0.0, 0.0, 0.0, 0.0, 0.0, 0.0, 0.0, 0.0, 0.0, 0.0, 0.0, 0.0, 0.0, 0.0, 0.0, 0.0, 0.0, 0.0, 0.0, 0.0, 0.0, 0.0, 0.0, 0.0, 0.0, 0.0, 0.0, 0.0, 0.0, 0.0, 0.0, 0.0, 0.0, 0.0, 0.0, 0.0, 0.0, 0.0, 0.0, 0.0, 0.0, 0.0, 0.0, 0.0, 0.0, 0.0, 0.0, 0.0, 0.0, 0.0, 0.0, 0.0, 0.0, 0.0, 0.0, 0.0, 0.0, 0.0, 0.0, 0.0, 0.0, 0.0, 0.0, 0.0, 0.0, 0.0, 0.0, 0.0, 0.0, 0.0, 0.0, 0.0, 0.0, 0.0, 0.0, 0.0, 0.0, 0.0, 0.0, 0.0, 0.0, 0.0, 0.0, 0.0, 0.0, 0.0, 0.0, 0.0, 0.0, 0.0, 0.0, 0.0, 0.0, 0.0, 0.0, 0.0, 0.0, 0.0, 0.0, 0.0, 0.0, 0.0, 0.0, 0.0, 0.0, 0.0, 0.0, 0.0, 0.0, 0.0, 0.0, 0.0, 0.0, 0.0, 0.0, 0.0, 0.0, 0.0, 0.0, 0.0, 0.0, 0.0, 0.0, 0.0, 0.0, 0.0, 0.0, 0.9474, 0.179, 0.8569, 0.0869, 0.4284, 0.04345, 0.0, 0.0, 0.0, 0.0, 0.0, 0.0, 0.0, 0.0, 0.1126, 0.357, 0.07026, 0.4745, 0.00434, 0.4668, 0.0525, 0.3271, 0.6561, 0.4941, 0.666, 0.4666, 0.6549, 0.4531, 0.6355, 0.4779, 0.6875, 0.5144, 0.6561, 0.4941, 0.6524, 0.4973, 0.6834, 0.5178, 0.6875, 0.5144, 0.6771, 0.4802, 0.666, 0.4666, 0.6561, 0.4941, 0.7252, 0.5297, 0.754, 0.5614, 0.7623, 0.5243, 0.7245, 0.4827, 0.7223, 0.4453, 0.7245, 0.4827, 0.7623, 0.5243, 0.7556, 0.4538, 0.7245, 0.4827, 0.7202, 0.4797, 0.7213, 0.5227, 0.7252, 0.5297, 0.6938, 0.4766, 0.7063, 0.5005, 0.7213, 0.5227, 0.7202, 0.4797, 0.2999, 0.6887, 0.3627, 0.644, 0.3332, 0.6018, 0.2684, 0.6457, 0.3809, 0.672, 0.3627, 0.644, 0.2999, 0.6887, 0.3179, 0.7169, 0.6834, 0.5178, 0.6817, 0.5683, 0.7275, 0.5611, 0.706, 0.5207, 0.7951, 0.6112, 0.7372, 0.6482, 0.7395, 0.7054, 0.8321, 0.6237, 0.682, 0.5963, 0.7316, 0.6084, 0.7275, 0.5611, 0.6817, 0.5683, 0.9517, 0.6736, 0.9277, 0.6794, 0.8231, 0.7893, 0.8724, 0.7828, 0.6875, 0.5144, 0.6834, 0.5178, 0.706, 0.5207, 0.7036, 0.5149, 0.6771, 0.4802, 0.6875, 0.5144, 0.7036, 0.5149, 0.6989, 0.4973, 0.8736, 0.6374, 0.7583, 0.7282, 0.8231, 0.7893, 0.9277, 0.6794, 0.6894, 0.7133, 0.6371, 0.7945, 0.7583, 0.7282, 0.7395, 0.7054, 0.6881, 0.645, 0.7372, 0.6482, 0.7316, 0.6084, 0.682, 0.5963, 0.5631, 0.7555, 0.5621, 0.7567, 0.5778, 0.7825, 0.5831, 0.7818, 0.5642, 0.7541, 0.5631, 0.7555, 0.5831, 0.7818, 0.5894, 0.7802, 0.5915, 0.8075, 0.5831, 0.7818, 0.5778, 0.7825, 0.5793, 0.8119, 0.6017, 0.8039, 0.5894, 0.7802, 0.5831, 0.7818, 0.5915, 0.8075, 0.5957, 0.8139, 0.5814, 0.8185, 0.5606, 0.8641, 0.602, 0.8494, 0.608, 0.8099, 0.5957, 0.8139, 0.602, 0.8494, 0.6713, 0.8768, 0.6222, 0.9445, 0.602, 0.8494, 0.5606, 0.8641, 0.5002, 0.9711, 0.7263, 0.9138, 0.6713, 0.8768, 0.602, 0.8494, 0.6222, 0.9445, 0.3464, 0.1343, 0.2669, 0.1795, 0.2534, 0.108, 0.3514, 0.05996, 0.6225, 0.1047, 0.4527, 0.08819, 0.4854, 9.783e-05, 0.6977, 0.02422, 0.5957, 0.8139, 0.5915, 0.8075, 0.5793, 0.8119, 0.5814, 0.8185, 0.608, 0.8099, 0.6017, 0.8039, 0.5915, 0.8075, 0.5957, 0.8139, 0.4669, 0.6011, 0.4188, 0.6331, 0.4452, 0.6353, 0.4842, 0.6151, 0.4669, 0.6011, 0.4842, 0.6151, 0.5459, 0.625, 0.5722, 0.5995, 0.5722, 0.5995, 0.5459, 0.625, 0.6333, 0.7253, 0.6894, 0.7133, 0.6894, 0.7133, 0.6333, 0.7253, 0.6269, 0.7906, 0.6371, 0.7945, 0.5653, 0.8237, 0.5655, 0.8169, 0.4982, 0.7976, 0.496, 0.8056, 0.3809, 0.672, 0.433, 0.7387, 0.444, 0.7303, 0.4146, 0.6804, 0.5814, 0.8185, 0.5793, 0.8119, 0.5655, 0.8169, 0.5653, 0.8237, 0.6371, 0.7945, 0.6269, 0.7906, 0.6017, 0.8039, 0.608, 0.8099, 0.496, 0.8056, 0.4982, 0.7976, 0.444, 0.7303, 0.433, 0.7387, 0.466, 0.6436, 0.4452, 0.6353, 0.4146, 0.6804, 0.455, 0.6714, 0.4188, 0.6331, 0.4049, 0.6195, 0.3627, 0.644, 0.3809, 0.672, 0.4452, 0.6353, 0.4188, 0.6331, 0.3809, 0.672, 0.4146, 0.6804, 0.6348, 0.5373, 0.6277, 0.5476, 0.682, 0.5963, 0.6817, 0.5683, 0.5569, 0.52, 0.5221, 0.4747, 0.5054, 0.4859, 0.54, 0.5286, 0.754, 0.5614, 0.7755, 0.5894, 0.7905, 0.5254, 0.7623, 0.5243, 0.7623, 0.5243, 0.7905, 0.5254, 0.7841, 0.4565, 0.7556, 0.4538, 0.5569, 0.52, 0.54, 0.5286, 0.5839, 0.5515, 0.6001, 0.5361, 0.7372, 0.6482, 0.7951, 0.6112, 0.7755, 0.5894, 0.7316, 0.6084, 0.8177, 0.4524, 0.7382, 0.3293, 0.7079, 0.3496, 0.7841, 0.4565, 0.5493, 0.5679, 0.5906, 0.578, 0.6277, 0.5476, 0.5839, 0.5515, 0.4049, 0.6195, 0.4531, 0.5908, 0.4186, 0.5446, 0.374, 0.5744, 0.3332, 0.6018, 0.3627, 0.644, 0.4049, 0.6195, 0.374, 0.5744, 0.4768, 0.6697, 0.4831, 0.6592, 0.466, 0.6436, 0.455, 0.6714, 0.8431, 0.25, 0.7538, 0.1433, 0.8569, 0.0869, 0.9474, 0.179, 0.4527, 0.08819, 0.3464, 0.1343, 0.3514, 0.05996, 0.4854, 9.783e-05, 0.8125, 0.279, 0.9001, 0.4236, 0.9972, 0.3378, 0.9261, 0.2005, 0.07928, 0.5546, 0.09736, 0.6017, 0.0222, 0.6501, 9.783e-05, 0.5785, 0.2238, 0.2139, 0.1722, 0.2769, 0.1273, 0.2247, 0.197, 0.1492, 0.7228, 0.8566, 0.6713, 0.8768, 0.7263, 0.9138, 0.7955, 0.8665, 0.5002, 0.9711, 0.5606, 0.8641, 0.4938, 0.8555, 0.3624, 0.9685, 0.6713, 0.8768, 0.7228, 0.8566, 0.6371, 0.7945, 0.608, 0.8099, 0.5814, 0.8185, 0.5653, 0.8237, 0.4938, 0.8555, 0.5606, 0.8641, 0.07026, 0.4745, 0.07928, 0.5546, 9.783e-05, 0.5785, 0.00434, 0.4668, 0.0222, 0.6501, 0.09736, 0.6017, 0.1599, 0.7152, 0.07918, 0.7702, 0.1722, 0.2769, 0.1126, 0.357, 0.0525, 0.3271, 0.1273, 0.2247, 0.0, 0.0, 0.0, 0.0, 0.0, 0.0, 0.0, 0.0, 0.7538, 0.1433, 0.6225, 0.1047, 0.6977, 0.02422, 0.8569, 0.0869, 0.4223, 0.8252, 0.3673, 0.7816, 0.1978, 0.8759, 0.2625, 0.9324, 0.4938, 0.8555, 0.4223, 0.8252, 0.2625, 0.9324, 0.3624, 0.9685, 0.4531, 0.5908, 0.5243, 0.5395, 0.4869, 0.4984, 0.4186, 0.5446, 0.4982, 0.7976, 0.5083, 0.7588, 0.4694, 0.7071, 0.444, 0.7303, 0.5653, 0.8237, 0.496, 0.8056, 0.4223, 0.8252, 0.4938, 0.8555, 0.433, 0.7387, 0.3809, 0.672, 0.3179, 0.7169, 0.3673, 0.7816, 0.496, 0.8056, 0.433, 0.7387, 0.3673, 0.7816, 0.4223, 0.8252, 0.5839, 0.5515, 0.6277, 0.5476, 0.6348, 0.5373, 0.6001, 0.5361, 0.7395, 0.7054, 0.7583, 0.7282, 0.8736, 0.6374, 0.8321, 0.6237, 0.7583, 0.7282, 0.6371, 0.7945, 0.7228, 0.8566, 0.8231, 0.7893, 0.8809, 0.4408, 0.9225, 0.5361, 0.9494, 0.5176, 0.9001, 0.4236, 0.7908, 0.2935, 0.8809, 0.4408, 0.9001, 0.4236, 0.8125, 0.279, 0.9225, 0.5361, 0.8736, 0.6374, 0.9277, 0.6794, 0.9494, 0.5176, 0.6269, 0.7906, 0.5962, 0.7724, 0.5894, 0.7802, 0.6017, 0.8039, 0.5793, 0.8119, 0.5778, 0.7825, 0.5696, 0.7804, 0.5655, 0.8169, 0.5674, 0.7499, 0.5642, 0.7541, 0.5894, 0.7802, 0.5962, 0.7724, 0.5944, 0.4933, 0.5606, 0.449, 0.5221, 0.4747, 0.5569, 0.52, 0.6348, 0.5373, 0.5944, 0.4933, 0.5569, 0.52, 0.6001, 0.5361, 0.7223, 0.4453, 0.6744, 0.372, 0.6673, 0.3768, 0.718, 0.4462, 0.6524, 0.4973, 0.6561, 0.4941, 0.6355, 0.4779, 0.6344, 0.482, 0.6989, 0.4973, 0.7036, 0.5149, 0.7213, 0.5227, 0.7063, 0.5005, 0.718, 0.4462, 0.6812, 0.4528, 0.6938, 0.4766, 0.7202, 0.4797, 0.7223, 0.4453, 0.718, 0.4462, 0.7202, 0.4797, 0.7245, 0.4827, 0.7036, 0.5149, 0.706, 0.5207, 0.7252, 0.5297, 0.7213, 0.5227, 0.718, 0.4462, 0.6673, 0.3768, 0.6428, 0.3935, 0.6812, 0.4528, 0.5957, 0.425, 0.6344, 0.482, 0.6355, 0.4779, 0.6034, 0.4199, 0.9494, 0.5176, 0.9277, 0.6794, 0.9517, 0.6736, 0.9968, 0.4935, 0.2669, 0.1795, 0.2238, 0.2139, 0.197, 0.1492, 0.2534, 0.108, 0.9494, 0.5176, 0.9968, 0.4935, 0.9972, 0.3378, 0.9001, 0.4236, 0.8724, 0.7828, 0.8231, 0.7893, 0.7228, 0.8566, 0.7955, 0.8665, 0.87, 0.5176, 0.8321, 0.6237, 0.8736, 0.6374, 0.9225, 0.5361, 0.7695, 0.308, 0.8517, 0.4491, 0.8809, 0.4408, 0.7908, 0.2935, 0.8517, 0.4491, 0.87, 0.5176, 0.9225, 0.5361, 0.8809, 0.4408, 0.8177, 0.4524, 0.816, 0.5273, 0.87, 0.5176, 0.8517, 0.4491, 0.816, 0.5273, 0.7951, 0.6112, 0.8321, 0.6237, 0.87, 0.5176, 0.7382, 0.3293, 0.8177, 0.4524, 0.8517, 0.4491, 0.7695, 0.308, 0.6894, 0.7133, 0.6881, 0.645, 0.5906, 0.578, 0.5722, 0.5995, 0.7841, 0.4565, 0.7079, 0.3496, 0.6908, 0.3611, 0.7556, 0.4538, 0.7316, 0.6084, 0.7755, 0.5894, 0.754, 0.5614, 0.7275, 0.5611, 0.54, 0.5286, 0.5243, 0.5395, 0.5493, 0.5679, 0.5839, 0.5515, 0.7905, 0.5254, 0.816, 0.5273, 0.8177, 0.4524, 0.7841, 0.4565, 0.7755, 0.5894, 0.7951, 0.6112, 0.816, 0.5273, 0.7905, 0.5254, 0.5493, 0.5679, 0.4669, 0.6011, 0.5722, 0.5995, 0.5906, 0.578, 0.5334, 0.6586, 0.4843, 0.638, 0.489, 0.649, 0.532, 0.6707, 0.4694, 0.7071, 0.5083, 0.7588, 0.5134, 0.7441, 0.4849, 0.7062, 0.455, 0.6714, 0.4694, 0.7071, 0.4849, 0.7062, 0.4768, 0.6697, 0.5962, 0.7724, 0.5851, 0.7063, 0.5627, 0.7099, 0.5674, 0.7499, 0.5083, 0.7588, 0.5696, 0.7804, 0.561, 0.758, 0.5134, 0.7441, 0.5851, 0.7063, 0.5334, 0.6586, 0.532, 0.6707, 0.5627, 0.7099, 0.4146, 0.6804, 0.444, 0.7303, 0.4694, 0.7071, 0.455, 0.6714, 0.7372, 0.6482, 0.6881, 0.645, 0.6894, 0.7133, 0.7395, 0.7054, 0.4843, 0.638, 0.466, 0.6436, 0.4831, 0.6592, 0.489, 0.649, 0.5655, 0.8169, 0.5696, 0.7804, 0.5083, 0.7588, 0.4982, 0.7976, 0.5621, 0.7567, 0.561, 0.758, 0.5696, 0.7804, 0.5778, 0.7825, 0.6333, 0.7253, 0.5851, 0.7063, 0.5962, 0.7724, 0.6269, 0.7906, 0.5459, 0.625, 0.5334, 0.6586, 0.5851, 0.7063, 0.6333, 0.7253, 0.4842, 0.6151, 0.4843, 0.638, 0.5334, 0.6586, 0.5459, 0.625, 0.4842, 0.6151, 0.4452, 0.6353, 0.466, 0.6436, 0.4843, 0.638, 0.4669, 0.6011, 0.4531, 0.5908, 0.4049, 0.6195, 0.4188, 0.6331, 0.5493, 0.5679, 0.5243, 0.5395, 0.4531, 0.5908, 0.4669, 0.6011, 0.54, 0.5286, 0.5054, 0.4859, 0.4869, 0.4984, 0.5243, 0.5395, 0.5944, 0.4933, 0.6344, 0.482, 0.5957, 0.425, 0.5606, 0.449, 0.6277, 0.5476, 0.5906, 0.578, 0.6881, 0.645, 0.682, 0.5963, 0.7223, 0.4453, 0.7556, 0.4538, 0.6908, 0.3611, 0.6744, 0.372, 0.706, 0.5207, 0.7275, 0.5611, 0.754, 0.5614, 0.7252, 0.5297, 0.6524, 0.4973, 0.6348, 0.5373, 0.6817, 0.5683, 0.6834, 0.5178, 0.6344, 0.482, 0.5944, 0.4933, 0.6348, 0.5373, 0.6524, 0.4973, 0.6034, 0.4199, 0.6355, 0.4779, 0.6549, 0.4531, 0.6232, 0.4067, 0.0, 0.0, 0.0, 0.0, 0.0, 0.0, 0.0, 0.0, 0.0, 0.0, 0.0, 0.0, 0.0, 0.0, 0.0, 0.0, 0.0, 0.0, 0.0, 0.0, 0.0, 0.0, 0.0, 0.0, 0.0, 0.0, 0.0, 0.0, 0.0, 0.0, 0.0, 0.0, 0.0, 0.0, 0.0, 0.0, 0.0, 0.0, 0.0, 0.0, 0.0, 0.0, 0.0, 0.0, 0.0, 0.0, 0.0, 0.0, 0.0, 0.0, 0.0, 0.0, 0.0, 0.0, 0.0, 0.0, 0.0, 0.0, 0.0, 0.0, 0.0, 0.0, 0.0, 0.0, 0.0, 0.0, 0.0, 0.0, 0.0, 0.0, 0.0, 0.0, 0.0, 0.0, 0.0, 0.0, 0.0, 0.0, 0.0, 0.0, 0.0, 0.0, 0.0, 0.0, 0.0, 0.0, 0.0, 0.0, 0.0, 0.0, 0.0, 0.0, 0.0, 0.0, 0.0, 0.0, 0.0, 0.0, 0.0, 0.0, 0.0, 0.0, 0.0, 0.0, 0.0, 0.0, 0.0, 0.0, 0.0, 0.0, 0.0, 0.0, 0.0, 0.0, 0.0, 0.0, 0.0, 0.0, 0.0, 0.0, 0.0, 0.0, 0.0, 0.0, 0.0, 0.0, 0.0, 0.0, 0.0, 0.0, 0.0, 0.0, 0.0, 0.0, 0.0, 0.0, 0.0, 0.0, 0.0, 0.0, 0.0, 0.0, 0.0, 0.0, 0.0, 0.0, 0.0, 0.0, 0.0, 0.0, 0.0, 0.0, 0.0, 0.0, 0.0, 0.0, 0.0, 0.0, 0.0, 0.0, 0.0, 0.0, 0.0, 0.0, 0.0, 0.0, 0.0, 0.0, 0.0, 0.0, 0.0, 0.0, 0.0, 0.0, 0.0, 0.0, 0.0, 0.0, 0.0, 0.0, 0.0, 0.0, 0.0, 0.0, 0.0, 0.0, 0.0, 0.0, 0.0, 0.0, 0.0, 0.0, 0.0, 0.0, 0.0, 0.0, 0.0, 0.0, 0.0, 0.0, 0.0, 0.0, 0.0, 0.0, 0.0, 0.0, 0.0, 0.0, 0.0, 0.0, 0.0, 0.0, 0.0, 0.0, 0.0, 0.0, 0.0, 0.0, 0.0, 0.0, 0.0, 0.0, 0.0, 0.0, 0.0, 0.0, 0.0, 0.0, 0.0, 0.0, 0.0, 0.0, 0.0, 0.0, 0.0, 0.0, 0.0, 0.0, 0.0, 0.0, 0.0, 0.0, 0.0, 0.0, 0.0, 0.0, 0.0, 0.0, 0.0, 0.0, 0.0, 0.0, 0.0, 0.0, 0.0, 0.0, 0.0, 0.0, 0.0, 0.0, 0.0, 0.0, 0.0, 0.0, 0.0, 0.0, 0.0, 0.0, 0.0, 0.0, 0.0, 0.0, 0.0, 0.0, 0.0, 0.0, 0.0, 0.0, 0.0, 0.0, 0.0, 0.0, 0.0, 0.0, 0.0, 0.0, 0.0, 0.0, 0.0, 0.0, 0.0, 0.0, 0.0, 0.0, 0.0, 0.0, 0.0, 0.0, 0.0, 0.0, 0.0, 0.0, 0.0, 0.0, 0.0, 0.0, 0.0, 0.0, 0.0, 0.0, 0.0, 0.0, 0.0, 0.0, 0.0, 0.0, 0.0, 0.0, 0.0, 0.0, 0.0, 0.0, 0.0, 0.0, 0.0, 0.0, 0.0, 0.0, 0.0, 0.0, 0.0, 0.0, 0.0, 0.0, 0.0, 0.0, 0.0, 0.0, 0.0, 0.0, 0.0, 0.0, 0.0, 0.0, 0.0, 0.0, 0.0, 0.0, 0.0, 0.0, 0.0, 0.0, 0.0, 0.0, 0.0, 0.0, 0.0, 0.0, 0.0, 0.0, 0.0, 0.0, 0.0, 0.0, 0.0, 0.0, 0.0, 0.0, 0.0, 0.0, 0.0, 0.0, 0.0, 0.0, 0.0, 0.0, 0.0, 0.0, 0.0, 0.0, 0.0, 0.0, 0.0, 0.0, 0.0, 0.0, 0.0, 0.0, 0.0, 0.0, 0.0, 0.0, 0.0, 0.0, 0.0, 0.0, 0.0, 0.0, 0.0, 0.0, 0.0, 0.0, 0.0, 0.0, 0.0, 0.0, 0.0, 0.0, 0.0, 0.0, 0.0, 0.0, 0.0, 0.0, 0.0, 0.0, 0.0, 0.0, 0.0, 0.0, 0.0, 0.0, 0.0, 0.0, 0.0, 0.0, 0.0, 0.0, 0.0, 0.0, 0.0, 0.0, 0.0, 0.0, 0.0, 0.0, 0.0, 0.0, 0.0, 0.0, 0.0, 0.0, 0.0, 0.0, 0.0, 0.0, 0.0, 0.0, 0.0, 0.0, 0.0, 0.0, 0.0, 0.0, 0.0, 0.0, 0.0, 0.0, 0.0, 0.0, 0.0, 0.0, 0.0, 0.0, 0.0, 0.0, 0.0, 0.0, 0.0, 0.0, 0.0, 0.0, 0.0, 0.0, 0.0, 0.0, 0.0, 0.0, 0.0, 0.0, 0.0, 0.0, 0.0, 0.0, 0.0, 0.0, 0.0, 0.0, 0.0, 0.0, 0.0, 0.0, 0.0, 0.0, 0.0, 0.0, 0.0, 0.0, 0.0, 0.0, 0.0, 0.0, 0.0, 0.0, 0.0, 0.0, 0.0, 0.0, 0.0, 0.0, 0.0, 0.0, 0.0, 0.0, 0.0, 0.0, 0.0, 0.0, 0.0, 0.0, 0.0, 0.0, 0.0, 0.0, 0.0, 0.0, 0.0, 0.0, 0.0, 0.0, 0.0, 0.0, 0.0, 0.0, 0.0, 0.0, 0.0, 0.0, 0.0, 0.0, 0.0, 0.0, 0.0, 0.0, 0.0, 0.0, 0.0, 0.0, 0.0, 0.0, 0.0, 0.0, 0.0, 0.0, 0.0, 0.0, 0.0, 0.0, 0.0, 0.0, 0.0, 0.0, 0.0, 0.0, 0.0, 0.0, 0.0, 0.0, 0.0, 0.0, 0.0, 0.0, 0.0, 0.0, 0.0, 0.0, 0.0, 0.0, 0.0, 0.0, 0.0, 0.0, 0.0, 0.0, 0.0, 0.0, 0.0, 0.0, 0.0, 0.0, 0.0, 0.0, 0.0, 0.0, 0.0, 0.0, 0.0, 0.0, 0.0, 0.0, 0.0, 0.0, 0.0, 0.0, 0.0, 0.0, 0.0, 0.0, 0.0, 0.0, 0.0, 0.0, 0.0, 0.0, 0.0, 0.0, 0.0, 0.0, 0.0, 0.0, 0.0, 0.0, 0.0, 0.0, 0.0, 0.0, 0.0, 0.0, 0.0, 0.0, 0.0, 0.0, 0.0, 0.0, 0.0, 0.0, 0.0, 0.0, 0.0, 0.0, 0.0, 0.0, 0.0, 0.0, 0.0, 0.0, 0.0, 0.0, 0.0, 0.0, 0.0, 0.0, 0.0, 0.0, 0.0, 0.0, 0.0, 0.0, 0.0, 0.0, 0.0, 0.0, 0.0, 0.0, 0.0, 0.0, 0.0, 0.0, 0.0, 0.0, 0.0, 0.0, 0.0, 0.0, 0.0, 0.0, 0.0, 0.0, 0.0, 0.0, 0.0, 0.0, 0.0, 0.0, 0.0, 0.0, 0.0, 0.0, 0.0, 0.0, 0.0, 0.0, 0.0, 0.0, 0.0, 0.0, 0.0, 0.0, 0.0, 0.0, 0.0, 0.0, 0.0, 0.0, 0.0, 0.0, 0.0, 0.0, 0.0, 0.0, 0.0, 0.0, 0.0, 0.0, 0.0, 0.0, 0.0, 0.0, 0.0, 0.0, 0.0, 0.0, 0.0, 0.0, 0.0, 0.0, 0.0, 0.0, 0.0, 0.0, 0.0, 0.0, 0.0, 0.0, 0.0, 0.0, 0.0, 0.0, 0.0, 0.0, 0.0, 0.0, 0.0, 0.0, 0.0, 0.0, 0.0, 0.0, 0.0, 0.0, 0.0, 0.0, 0.0, 0.0, 0.0, 0.0, 0.0, 0.0, 0.0, 0.0, 0.0, 0.0, 0.0, 0.0, 0.0, 0.0, 0.0, 0.0, 0.0, 0.0, 0.0, 0.0, 0.0, 0.0, 0.0, 0.0, 0.0, 0.0, 0.0, 0.0, 0.0, 0.0, 0.0, 0.0, 0.0, 0.0, 0.0, 0.0, 0.0, 0.0, 0.0, 0.0, 0.0, 0.0, 0.0, 0.0, 0.0, 0.0, 0.0, 0.0, 0.0, 0.0, 0.0, 0.0, 0.0, 0.0, 0.0, 0.0, 0.0, 0.0, 0.0, 0.0, 0.0, 0.0, 0.0, 0.0, 0.0, 0.0, 0.0, 0.0, 0.0, 0.0, 0.0, 0.0, 0.0, 0.0, 0.0, 0.0, 0.0, 0.0, 0.0, 0.0, 0.0, 0.0, 0.0, 0.0, 0.0, 0.0, 0.0, 0.0, 0.0, 0.0, 0.0, 0.0, 0.0, 0.0, 0.0, 0.0, 0.0, 0.0, 0.0, 0.0, 0.0, 0.0, 0.0, 0.0, 0.0, 0.0, 0.0, 0.0, 0.0, 0.0, 0.0, 0.0, 0.0, 0.0, 0.0, 0.0, 0.0, 0.0, 0.0, 0.0, 0.0, 0.0, 0.0, 0.0, 0.0, 0.0, 0.0, 0.0, 0.0, 0.0, 0.0, 0.0, 0.0, 0.0, 0.0, 0.0, 0.0, 0.0, 0.0, 0.0, 0.0, 0.0, 0.0, 0.0, 0.0, 0.0, 0.0, 0.0, 0.0, 0.0, 0.0, 0.0, 0.0, 0.0, 0.0, 0.0, 0.0, 0.0, 0.0, 0.0, 0.0, 0.0, 0.0, 0.0, 0.0, 0.0, 0.0, 0.0, 0.0, 0.0, 0.0, 0.0, 0.0, 0.0, 0.0, 0.0, 0.0, 0.0, 0.0, 0.0, 0.0, 0.0, 0.0, 0.0, 0.0, 0.0, 0.0, 0.0, 0.0, 0.0, 0.0, 0.0, 0.0, 0.0, 0.0, 0.0, 0.0, 0.0, 0.0, 0.0, 0.0, 0.0, 0.0, 0.0, 0.0, 0.0, 0.0, 0.0, 0.0, 0.0, 0.0, 0.0, 0.0, 0.0, 0.0, 0.0])
me_plane_002.materials.append(mat_narwhal_face_001)
me_plane_002.use_remesh_preserve_volume = False
me_plane_002.use_remesh_preserve_attributes = False
me_plane_002.use_mirror_vertex_groups = False
me_plane_002.update()
me_cylinder = bpy.data.meshes.new('Cylinder')
me_cylinder.from_pydata([(0.0, 1.0, -1.0), (0.0, 1.0, 1.0), (0.1951, 0.9808, -1.0), (0.1951, 0.9808, 1.0), (0.3827, 0.9239, -1.0), (0.3827, 0.9239, 1.0), (0.5556, 0.8315, -1.0), (0.5556, 0.8315, 1.0), (0.7071, 0.7071, -1.0), (0.7071, 0.7071, 1.0), (0.8315, 0.5556, -1.0), (0.8315, 0.5556, 1.0), (0.9239, 0.3827, -1.0), (0.9239, 0.3827, 1.0), (0.9808, 0.1951, -1.0), (0.9808, 0.1951, 1.0), (1.0, 7.55e-08, -1.0), (1.0, 7.55e-08, 1.0), (0.9808, -0.1951, -1.0), (0.9808, -0.1951, 1.0), (0.9239, -0.3827, -1.0), (0.9239, -0.3827, 1.0), (0.8315, -0.5556, -1.0), (0.8315, -0.5556, 1.0), (0.7071, -0.7071, -1.0), (0.7071, -0.7071, 1.0), (0.5556, -0.8315, -1.0), (0.5556, -0.8315, 1.0), (0.3827, -0.9239, -1.0), (0.3827, -0.9239, 1.0), (0.1951, -0.9808, -1.0), (0.1951, -0.9808, 1.0), (-3.258e-07, -1.0, -1.0), (-3.258e-07, -1.0, 1.0), (-0.1951, -0.9808, -1.0), (-0.1951, -0.9808, 1.0), (-0.3827, -0.9239, -1.0), (-0.3827, -0.9239, 1.0), (-0.5556, -0.8315, -1.0), (-0.5556, -0.8315, 1.0), (-0.7071, -0.7071, -1.0), (-0.7071, -0.7071, 1.0), (-0.8315, -0.5556, -1.0), (-0.8315, -0.5556, 1.0), (-0.9239, -0.3827, -1.0), (-0.9239, -0.3827, 1.0), (-0.9808, -0.1951, -1.0), (-0.9808, -0.1951, 1.0), (-1.0, 9.656e-07, -1.0), (-1.0, 9.656e-07, 1.0), (-0.9808, 0.1951, -1.0), (-0.9808, 0.1951, 1.0), (-0.9239, 0.3827, -1.0), (-0.9239, 0.3827, 1.0), (-0.8315, 0.5556, -1.0), (-0.8315, 0.5556, 1.0), (-0.7071, 0.7071, -1.0), (-0.7071, 0.7071, 1.0), (-0.5556, 0.8315, -1.0), (-0.5556, 0.8315, 1.0), (-0.3827, 0.9239, -1.0), (-0.3827, 0.9239, 1.0), (-0.1951, 0.9808, -1.0), (-0.1951, 0.9808, 1.0)], [], [(0, 1, 3, 2), (2, 3, 5, 4), (4, 5, 7, 6), (6, 7, 9, 8), (8, 9, 11, 10), (10, 11, 13, 12), (12, 13, 15, 14), (14, 15, 17, 16), (16, 17, 19, 18), (18, 19, 21, 20), (20, 21, 23, 22), (22, 23, 25, 24), (24, 25, 27, 26), (26, 27, 29, 28), (28, 29, 31, 30), (30, 31, 33, 32), (32, 33, 35, 34), (34, 35, 37, 36), (36, 37, 39, 38), (38, 39, 41, 40), (40, 41, 43, 42), (42, 43, 45, 44), (44, 45, 47, 46), (46, 47, 49, 48), (48, 49, 51, 50), (50, 51, 53, 52), (52, 53, 55, 54), (54, 55, 57, 56), (56, 57, 59, 58), (58, 59, 61, 60), (3, 1, 63, 61, 59, 57, 55, 53, 51, 49, 47, 45, 43, 41, 39, 37, 35, 33, 31, 29, 27, 25, 23, 21, 19, 17, 15, 13, 11, 9, 7, 5), (60, 61, 63, 62), (62, 63, 1, 0), (0, 2, 4, 6, 8, 10, 12, 14, 16, 18, 20, 22, 24, 26, 28, 30, 32, 34, 36, 38, 40, 42, 44, 46, 48, 50, 52, 54, 56, 58, 60, 62)])
me_cylinder.materials.append(mat_material_001)
me_cylinder.use_remesh_preserve_volume = False
me_cylinder.use_remesh_preserve_attributes = False
me_cylinder.use_mirror_vertex_groups = False
me_cylinder.update()

# ---- objects
ob_2ply = bpy.data.objects.new('2Ply', me_cube)
ob_plane = bpy.data.objects.new('Plane', me_plane)
ob_lamp = bpy.data.objects.new('Lamp', light_lamp)
ob_camera = bpy.data.objects.new('Camera', cam_camera)
ob_gnar = bpy.data.objects.new('Gnar', me_plane_002)
ob_laser = bpy.data.objects.new('Laser', me_cylinder)

# ---- transforms, parenting, visibility, modifiers, constraints
ob_2ply.location = (0.0, 0.0, 3.502)
ob_2ply.lineart.crease_threshold = 0.0
ob_plane.location = (0.0, 0.0, 0.0)
ob_plane.scale = (17.4, 17.4, 17.4)
ob_plane.lineart.crease_threshold = 0.0
ob_lamp.location = (4.076, 1.005, 5.904)
ob_lamp.rotation_euler = (0.6503, 0.05522, 1.866)
ob_lamp.lock_rotations_4d = False
ob_lamp.empty_display_type = 'ARROWS'
ob_lamp.color = (0.0, 0.0, 0.0, 0.0)
ob_lamp.lineart.crease_threshold = 0.0
ob_camera.location = (7.481, -6.508, 5.344)
ob_camera.rotation_euler = (1.109, -0.0, 0.8149)
ob_camera.lock_rotations_4d = False
ob_camera.empty_display_type = 'ARROWS'
ob_camera.color = (0.0, 0.0, 0.0, 0.0)
ob_camera.display_type = 'WIRE'
ob_camera.lineart.crease_threshold = 0.0
ob_gnar.location = (35.23, 38.0, 11.19)
ob_gnar.scale = (1.0, 0.5, 1.0)
ob_gnar.lineart.crease_threshold = 0.0
_vg = ob_gnar.vertex_groups.new(name='Group')
_m = ob_gnar.modifiers.new('Mirror', 'MIRROR')
_m.use_clip = True
ob_laser.location = (0.0, 0.0, 50.0)
ob_laser.scale = (0.01, 0.01, 100.0)
ob_laser.lineart.crease_threshold = 0.0

# ---- collection membership
col_collection_1.objects.link(ob_2ply)
col_collection_1.objects.link(ob_plane)
col_collection_1.objects.link(ob_lamp)
col_collection_1.objects.link(ob_camera)
col_collection_1.objects.link(ob_gnar)
col_collection_2.objects.link(ob_laser)

# ---- scene / render settings (as saved in the file)
scene.camera = ob_camera
scene.frame_start = 1; scene.frame_end = 15; scene.frame_set(0)
scene.render.engine = 'BLENDER_EEVEE_NEXT'
scene.render.resolution_percentage = 50
scene.render.dither_intensity = 0.0
scene.cycles.use_denoising = False
scene.cycles.samples = 128
scene.cycles.sampling_pattern = 'TABULATED_SOBOL'
scene.cycles.use_adaptive_sampling = False
scene.cycles.use_light_tree = False
scene.cycles.blur_glossy = 0.0
scene.cycles.sample_clamp_indirect = 0.0
scene.view_settings.view_transform = 'Standard'
bpy.context.view_layer.update()
